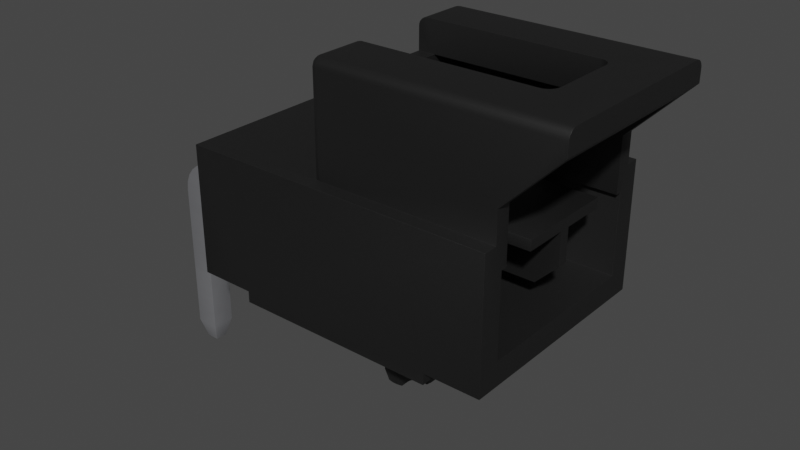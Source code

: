 # Source: Conn_Molex_NanoFit_1053131202.blend  (saved by Blender 3.2.14; exported with 4.5.12 LTS)
import bpy
from mathutils import Matrix  # noqa: F401  (used for matrix-valued properties, if any)

bpy.ops.wm.read_factory_settings(use_empty=True)
scene = bpy.context.scene
scene.name = 'Scene'

# ---- collections
col_collection = bpy.data.collections.new('Collection'); scene.collection.children.link(col_collection)

# ---- materials (node trees are filled in below, after node groups)
mat_plastic_matte_black = bpy.data.materials.new('plastic_matte_black')
mat_plastic_matte_black.use_transparent_shadow = False
mat_plastic_matte_black.preview_render_type = 'CUBE'
mat_metal_pins = bpy.data.materials.new('metal_pins')
mat_metal_pins.use_transparent_shadow = False
mat_metal_pins.preview_render_type = 'CUBE'

# ---- node groups
ng_auto_smooth = bpy.data.node_groups.new('Auto Smooth', 'GeometryNodeTree')
_s = ng_auto_smooth.interface.new_socket(name='Geometry', in_out='OUTPUT', socket_type='NodeSocketGeometry')
_s = ng_auto_smooth.interface.new_socket(name='Geometry', in_out='INPUT', socket_type='NodeSocketGeometry')
_s = ng_auto_smooth.interface.new_socket(name='Angle', in_out='INPUT', socket_type='NodeSocketFloat')
_s.subtype = 'ANGLE'
_s.min_value = 0.0
_s.max_value = 3.142
ng_auto_smooth.is_modifier = True
_N = ng_auto_smooth.nodes; _L = ng_auto_smooth.links
n0 = _N.new('NodeGroupOutput'); n0.name = 'Group Output'; n0.location = (480, -100)
n1 = _N.new('NodeGroupInput'); n1.name = 'Group Input'; n1.location = (-420, -300)
n2 = _N.new('NodeGroupInput'); n2.name = 'Group Input.001'; n2.location = (-60, -100)
n3 = _N.new('GeometryNodeSetShadeSmooth'); n3.name = 'Set Shade Smooth'; n3.location = (120, -100)
n3.domain = 'EDGE'
n4 = _N.new('GeometryNodeSetShadeSmooth'); n4.name = 'Set Shade Smooth.001'; n4.location = (300, -100)
n5 = _N.new('GeometryNodeInputMeshEdgeAngle'); n5.name = 'Edge Angle'; n5.location = (-420, -220)
n6 = _N.new('GeometryNodeInputEdgeSmooth'); n6.name = 'Is Edge Smooth'; n6.location = (-60, -160)
n7 = _N.new('GeometryNodeInputShadeSmooth'); n7.name = 'Is Face Smooth'; n7.location = (-240, -340)
n8 = _N.new('FunctionNodeBooleanMath'); n8.name = 'Boolean Math'; n8.location = (-60, -220)
n9 = _N.new('FunctionNodeCompare'); n9.name = 'Compare'; n9.location = (-240, -180)
n9.operation = 'LESS_EQUAL'
_L.new(n5.outputs[0], n9.inputs[0])
_L.new(n4.outputs[0], n0.inputs[0])
_L.new(n1.outputs[1], n9.inputs[1])
_L.new(n9.outputs[0], n8.inputs[0])
_L.new(n7.outputs[0], n8.inputs[1])
_L.new(n2.outputs[0], n3.inputs[0])
_L.new(n6.outputs[0], n3.inputs[1])
_L.new(n3.outputs[0], n4.inputs[0])
_L.new(n8.outputs[0], n3.inputs[2])
n0.is_active_output = True

# ---- material node trees
mat_plastic_matte_black.use_nodes = True; mat_plastic_matte_black.node_tree.nodes.clear()
_N = mat_plastic_matte_black.node_tree.nodes; _L = mat_plastic_matte_black.node_tree.links
n0 = _N.new('ShaderNodeOutputMaterial'); n0.name = 'Material Output'; n0.location = (463, 300)
n1 = _N.new('ShaderNodeBsdfPrincipled'); n1.name = 'Principled BSDF'; n1.location = (173, 300)
n1.distribution = 'GGX'
n1.subsurface_method = 'BURLEY'
n1.inputs[1].default_value = 0.06818
n1.inputs[2].default_value = 0.5182
n1.inputs[3].default_value = 1.45
n1.inputs[13].default_value = 0.6432
n1.inputs[20].default_value = 0.1027
n1.inputs[27].default_value = (0.0, 0.0, 0.0, 1.0)
n1.inputs[28].default_value = 1.0
n2 = _N.new('ShaderNodeTexCoord'); n2.name = 'Texture Coordinate'; n2.location = (-1001, 105)
n3 = _N.new('ShaderNodeBump'); n3.name = 'Bump'; n3.location = (-135, -86)
n3.inputs[0].default_value = 0.1
n3.inputs[1].default_value = 0.4
n3.inputs[2].default_value = 1.0
n4 = _N.new('ShaderNodeMapping'); n4.name = 'Mapping'; n4.location = (-755, 143)
n4.inputs[3].default_value = (2.0, 2.0, 2.0)
n5 = _N.new('ShaderNodeValToRGB'); n5.name = 'ColorRamp'; n5.location = (-147, 213)
while len(n5.color_ramp.elements) > 1: n5.color_ramp.elements.remove(n5.color_ramp.elements[-1])
n5.color_ramp.elements[0].position = 0.0; n5.color_ramp.elements[0].color = (0.005014, 0.005014, 0.005014, 1.0)
_e = n5.color_ramp.elements.new(0.9955); _e.color = (0.01269, 0.01269, 0.01269, 1.0)
n6 = _N.new('ShaderNodeTexNoise'); n6.name = 'Noise Texture'; n6.location = (-455, 203)
n6.inputs[2].default_value = 200.0
n6.inputs[3].default_value = 5.6
n6.inputs[4].default_value = 0.5208
_L.new(n1.outputs[0], n0.inputs[0])
_L.new(n6.outputs[0], n5.inputs[0])
_L.new(n5.outputs[0], n1.inputs[0])
_L.new(n2.outputs[2], n4.inputs[0])
_L.new(n4.outputs[0], n6.inputs[0])
_L.new(n6.outputs[0], n3.inputs[3])
_L.new(n3.outputs[0], n1.inputs[5])
n0.is_active_output = True
mat_metal_pins.use_nodes = True; mat_metal_pins.node_tree.nodes.clear()
_N = mat_metal_pins.node_tree.nodes; _L = mat_metal_pins.node_tree.links
n0 = _N.new('ShaderNodeMapping'); n0.name = 'Mapping'; n0.location = (-1447, -91)
n0.inputs[3].default_value = (4.8, 1.2, 1.1)
n1 = _N.new('ShaderNodeBsdfPrincipled'); n1.name = 'Principled BSDF'; n1.location = (-560, 254)
n1.distribution = 'GGX'
n1.subsurface_method = 'BURLEY'
n1.inputs[1].default_value = 0.7818
n1.inputs[2].default_value = 0.2886
n1.inputs[3].default_value = 1.45
n1.inputs[13].default_value = 0.0
n1.inputs[27].default_value = (0.0, 0.0, 0.0, 1.0)
n1.inputs[28].default_value = 1.0
n2 = _N.new('ShaderNodeOutputMaterial'); n2.name = 'Material Output.002'; n2.location = (-205, 253)
n2.width = 213
n3 = _N.new('ShaderNodeTexNoise'); n3.name = 'Noise Texture.002'; n3.location = (-1228, -73)
n3.inputs[2].default_value = 0.1
n3.inputs[3].default_value = 7.0
n3.inputs[4].default_value = 0.6
n3.inputs[8].default_value = 0.4
n4 = _N.new('ShaderNodeTexCoord'); n4.name = 'Texture Coordinate'; n4.location = (-1636, -116)
n5 = _N.new('ShaderNodeMix'); n5.name = 'Mix.001'; n5.location = (-921, 45)
n5.data_type = 'RGBA'
n5.inputs[6].default_value = (0.9398, 0.9547, 1.0, 1.0)
n5.inputs[7].default_value = (0.13, 0.1259, 0.1359, 1.0)
n6 = _N.new('ShaderNodeBump'); n6.name = 'Bump.001'; n6.location = (-1001, -227)
n6.inputs[0].default_value = 0.05
n6.inputs[1].default_value = 0.01
n6.inputs[2].default_value = 1.0
_L.new(n1.outputs[0], n2.inputs[0])
_L.new(n3.outputs[0], n6.inputs[3])
_L.new(n0.outputs[0], n3.inputs[0])
_L.new(n3.outputs[0], n5.inputs[0])
_L.new(n4.outputs[3], n0.inputs[0])
_L.new(n5.outputs[2], n1.inputs[0])
_L.new(n6.outputs[0], n1.inputs[5])
n2.is_active_output = True

# ---- world
world_world = bpy.data.worlds.new('World'); scene.world = world_world
world_world.use_nodes = True; world_world.node_tree.nodes.clear()
_N = world_world.node_tree.nodes; _L = world_world.node_tree.links
n0 = _N.new('ShaderNodeOutputWorld'); n0.name = 'World Output'; n0.location = (300, 300)
n1 = _N.new('ShaderNodeBackground'); n1.name = 'Background'; n1.location = (10, 300)
n1.inputs[0].default_value = (0.05088, 0.05088, 0.05088, 1.0)
_L.new(n1.outputs[0], n0.inputs[0])
n0.is_active_output = True
world_world.color = (0.05088, 0.05088, 0.05088)
world_world.use_sun_shadow = False
world_world.sun_shadow_jitter_overblur = 0.0

# ---- meshes
me_shape_9_indexedfaceset = bpy.data.meshes.new('SHAPE_9_IndexedFaceSet')
me_shape_9_indexedfaceset.from_pydata([(0.4409, 0.02362, 1.346), (0.6772, 0.1417, 1.346), (-1.425, 0.1417, 3.496), (-1.661, 0.1417, 3.496), (-1.661, 0.1417, 4.087), (0.6772, 0.1417, 4.087), (0.4409, 0.1417, 1.346), (-1.063, 0.1417, 2.984), (-1.142, 0.1417, 2.906), (-1.121, 0.1417, 2.908), (-1.102, 0.1417, 2.916), (-1.086, 0.1417, 2.929), (-1.074, 0.1417, 2.945), (-1.289, 0.1417, 2.906), (-1.298, 0.1417, 2.853), (-1.063, 0.1417, 2.669), (-1.074, 0.1417, 2.709), (-1.063, 0.1417, 2.522), (-1.011, 0.1417, 2.513), (-0.9578, 0.1417, 2.513), (-0.9055, 0.1417, 2.522), (-0.8268, 0.1417, 2.748), (-0.8661, 0.1417, 2.737), (-0.6704, 0.1417, 2.8), (-0.8268, 0.1417, 2.906), (-0.9055, 0.1417, 2.984), (-0.9028, 0.1417, 2.964), (-0.8661, 0.1417, 2.916), (-0.8472, 0.1417, 2.908), (-0.9055, 0.1417, 3.132), (-0.07874, 0.1417, 2.984), (-0.1575, 0.1417, 2.906), (-0.1371, 0.1417, 2.908), (-0.08142, 0.1417, 2.964), (-0.3138, 0.1417, 2.8), (-0.07874, 0.1417, 2.669), (-0.08929, 0.1417, 2.709), (-0.1181, 0.1417, 2.737), (-0.0265, 0.1417, 2.513), (0.0265, 0.1417, 2.513), (0.07874, 0.1417, 2.522), (0.1575, 0.1417, 2.748), (0.1371, 0.1417, 2.745), (0.08929, 0.1417, 2.709), (0.3138, 0.1417, 2.8), (0.1181, 0.1417, 2.916), (-1.661, 1.512, 0.7559), (-1.661, 0.1417, 0.7559), (-1.661, 0.1417, 1.346), (-1.661, 0.02362, 3.496), (-1.425, 0.1417, 1.346), (-1.661, 0.02362, 1.346), (0.6772, 0.02362, 3.496), (0.6772, 0.02362, 1.346), (-1.425, 0.02362, 1.346), (-1.425, 0.02362, 3.496), (0.6772, 0.1417, 3.496), (0.4409, 0.1417, 3.496), (0.4409, 0.02362, 3.496), (0.5315, 1.512, 4.087), (0.5315, 1.835, 4.087), (0.374, 1.258, 4.087), (-1.421, 0.3957, 4.087), (-1.421, 1.258, 4.087), (-1.016, 1.258, 4.087), (-0.437, 0.9114, 4.087), (-1.016, 1.366, 4.087), (-1.358, 1.835, 4.087), (-1.358, 2.303, 4.555), (0.374, 1.835, 4.087), (-1.516, 2.539, 2.217), (-1.516, 1.835, 4.087), (-1.516, 1.512, 4.087), (-1.512, 2.539, 2.191), (-1.443, 2.539, 2.121), (-0.03937, 2.303, 2.118), (-0.03937, 2.539, 2.118), (-0.03937, 2.589, 2.131), (-0.03937, 2.609, 2.147), (-0.03937, 2.303, 2.299), (-1.417, 2.539, 2.118), (-1.417, 2.634, 2.191), (-1.417, 2.609, 2.147), (-1.417, 2.589, 2.131), (-0.9449, 2.638, 2.217), (-0.9449, 2.565, 2.121), (-0.9449, 2.609, 2.147), (-0.03937, 2.638, 2.217), (0.4331, 2.565, 2.121), (0.4331, 2.589, 2.131), (0.4331, 2.609, 2.147), (0.4331, 2.625, 2.167), (-0.03937, 2.565, 2.121), (-0.03937, 2.625, 2.167), (-0.03937, 2.634, 2.191), (-0.9449, 2.539, 2.118), (-0.9449, 2.303, 2.118), (-0.9449, 2.589, 2.131), (-0.9449, 2.625, 2.167), (-0.9449, 2.634, 2.191), (-0.9449, 2.303, 4.031), (-1.358, 2.303, 2.299), (0.374, 2.303, 2.299), (-0.03937, 2.303, 4.031), (-0.1575, 2.303, 4.15), (-0.09843, 2.303, 4.134), (-0.07396, 2.303, 4.115), (-0.05519, 2.303, 4.091), (-0.04339, 2.303, 4.062), (-0.9409, 2.303, 4.062), (-0.8858, 2.303, 4.134), (-0.9449, 2.303, 2.299), (-1.358, 1.258, 2.299), (-1.016, 1.366, 2.299), (0.374, 1.258, 2.299), (0.374, 2.303, 4.555), (0.437, 1.258, 4.087), (-0.437, 1.258, 4.087), (0.437, 0.3957, 4.087), (0.437, 1.258, 1.724), (-0.5472, 0.3957, 2.394), (-0.437, 0.3957, 2.394), (0.437, 0.3957, 1.724), (-1.421, 0.3957, 1.724), (-0.5472, 1.258, 4.087), (-0.5472, 1.258, 1.724), (-1.421, 1.258, 1.724), (-1.358, 1.258, 4.087), (-1.016, 1.258, 2.299), (0.0315, 1.366, 2.299), (0.0315, 1.366, 4.087), (0.0315, 1.258, 4.087), (0.0315, 1.258, 2.299), (-0.5472, 0.6752, 3.85), (-0.437, 0.6752, 2.394), (-0.437, 0.3957, 1.724), (-0.437, 0.6752, 3.85), (-0.5472, 0.6752, 2.394), (-0.5472, 0.9114, 4.087), (-0.437, 1.258, 1.724), (-0.125, 0.7018, 3.307), (-0.125, 0.7018, 1.724), (-0.125, 0.9518, 1.724), (-0.125, -1.02, 0.125), (-0.125, 0.9025, 0.05906), (-0.125, 0.7018, 0.7559), (-0.125, 0.7018, 0.2431), (-0.125, 0.6859, 0.1841), (-0.125, 0.6672, 0.1596), (-0.125, 0.6427, 0.1408), (-0.125, 0.5837, 0.125), (-0.06595, 0.7608, 3.524), (0.125, 0.9518, 3.307), (-0.125, 0.9518, 3.307), (-0.06595, 0.8927, 3.524), (-0.125, 0.9518, 0.2431), (-0.125, 0.9518, 0.7559), (0.6772, 0.1417, 0.7559), (0.125, 0.9518, 0.7559), (-0.8593, 0.7018, 0.7559), (0.4823, 1.512, 2.131), (0.5027, 1.512, 2.147), (0.6772, 1.512, 4.087), (0.6772, 1.512, 0.7559), (-1.661, 1.512, 4.087), (-1.516, 1.512, 2.217), (-1.512, 1.512, 2.191), (-1.503, 1.512, 2.167), (-1.487, 1.512, 2.147), (-1.467, 1.512, 2.131), (-1.443, 1.512, 2.121), (-1.417, 1.512, 2.118), (0.5315, 2.409, 4.661), (0.5315, 1.512, 2.217), (0.5315, 2.539, 4.661), (0.5281, 2.565, 2.217), (0.5183, 2.589, 2.217), (0.5027, 2.609, 2.217), (0.4331, 2.638, 4.661), (0.5183, 2.589, 4.661), (0.5027, 2.609, 4.661), (0.4823, 2.625, 4.661), (-1.417, 2.638, 4.661), (-1.503, 2.589, 4.661), (-1.516, 2.539, 4.661), (-1.516, 2.409, 4.661), (0.5281, 2.565, 4.661), (0.4585, 2.634, 4.661), (-1.417, 2.638, 2.217), (-1.503, 2.589, 2.217), (-1.487, 2.609, 2.217), (-1.467, 2.625, 2.217), (-1.443, 2.634, 2.217), (-1.443, 2.634, 4.661), (-1.467, 2.625, 4.661), (-1.487, 2.609, 4.661), (-1.512, 2.565, 4.661), (-1.503, 2.539, 2.167), (-1.487, 2.539, 2.147), (-1.467, 2.539, 2.131), (-1.512, 2.565, 2.217), (-1.417, 2.625, 2.167), (-1.417, 2.565, 2.121), (-1.431, 2.569, 2.124), (-1.457, 2.563, 2.13), (-1.447, 2.594, 2.14), (-1.433, 2.618, 2.16), (-1.474, 2.584, 2.15), (-1.461, 2.612, 2.166), (-1.496, 2.569, 2.165), (-1.444, 2.63, 2.189), (-1.486, 2.599, 2.179), (-1.504, 2.581, 2.196), (0.4331, 2.638, 2.217), (-0.03937, 2.638, 4.031), (-0.1575, 2.638, 4.15), (-0.09843, 2.638, 4.134), (-0.07396, 2.638, 4.115), (-0.9449, 2.638, 4.031), (-0.9409, 2.638, 4.062), (-0.9291, 2.638, 4.091), (-0.9103, 2.638, 4.115), (-0.8858, 2.638, 4.134), (-0.8573, 2.638, 4.146), (-0.9291, 2.303, 4.091), (-0.9103, 2.303, 4.115), (-0.8573, 2.303, 4.146), (-0.8268, 2.303, 4.15), (-0.8268, 2.638, 4.15), (-0.1269, 2.638, 4.146), (-0.05519, 2.638, 4.091), (-0.04339, 2.638, 4.062), (-0.1269, 2.303, 4.146), (0.4823, 2.625, 2.217), (0.4585, 2.634, 2.217), (0.5027, 2.539, 2.147), (0.4331, 2.539, 2.118), (0.4331, 2.634, 2.191), (0.4468, 2.632, 2.187), (0.4729, 2.626, 2.193), (0.4631, 2.616, 2.162), (0.4483, 2.596, 2.138), (0.4902, 2.606, 2.172), (0.4772, 2.59, 2.144), (0.5117, 2.591, 2.187), (0.4602, 2.567, 2.126), (0.5018, 2.577, 2.157), (0.5197, 2.56, 2.174), (0.4331, 1.512, 2.118), (0.4585, 1.512, 2.121), (0.5183, 1.512, 2.167), (0.5281, 1.512, 2.191), (0.5315, 2.539, 2.217), (0.5281, 2.539, 2.191), (0.5183, 2.539, 2.167), (0.4823, 2.539, 2.131), (0.4585, 2.539, 2.121), (0.125, 0.9518, 1.724), (0.125, 0.5837, -0.125), (0.125, 0.7677, -0.07568), (0.125, 0.844, -0.01718), (0.125, 0.6859, 0.1841), (0.125, 0.6672, 0.1596), (0.125, 0.6142, 0.129), (0.125, 0.5837, 0.125), (0.06594, 0.7608, 3.524), (0.06594, 0.8927, 3.524), (0.125, 0.7018, 0.7559), (0.125, 0.7018, 1.724), (0.125, 0.7018, 3.307), (-0.125, 0.6977, 0.2125), (-0.125, 0.6142, 0.129), (0.125, 0.7018, 0.2431), (0.125, 0.6977, 0.2125), (0.125, 0.6427, 0.1408), (-0.06595, -1.236, 0.06594), (0.06594, -1.236, 0.06594), (0.125, -1.02, 0.125), (0.06594, -1.236, -0.06594), (0.125, -1.02, -0.125), (-0.125, -1.02, -0.125), (-0.06595, -1.236, -0.06594), (0.125, 0.9518, 0.2431), (0.125, 0.6789, -0.1125), (0.125, 0.9025, 0.05906), (0.125, 0.9392, 0.1478), (-0.125, 0.5837, -0.125), (-0.125, 0.6789, -0.1125), (-0.125, 0.7677, -0.07568), (-0.125, 0.844, -0.01718), (-0.125, 0.9392, 0.1478), (-1.109, -1.02, -0.125), (-1.109, -1.02, 0.125), (-1.109, 0.6789, -0.1125), (-1.109, 0.7677, -0.07568), (-1.109, 0.9025, 0.05906), (-1.109, 0.9518, 0.2431), (-1.109, 0.9518, 0.7559), (-1.109, 0.7018, 0.7559), (-1.109, 0.6977, 0.2125), (-1.109, 0.6859, 0.1841), (-1.109, 0.6672, 0.1596), (-1.109, 0.6427, 0.1408), (-1.109, 0.6142, 0.129), (-1.109, 0.7018, 3.307), (-1.109, 0.7018, 1.724), (-1.05, -1.236, -0.06594), (-1.05, -1.236, 0.06594), (-0.8593, 0.5837, 0.125), (-1.109, 0.5837, 0.125), (-1.109, 0.7018, 0.2431), (-0.8593, 0.6859, 0.1841), (-0.8593, 0.7018, 3.307), (-0.8593, 0.5837, -0.125), (-0.8593, 0.6789, -0.1125), (-0.8593, 0.7677, -0.07568), (-0.8593, 0.844, -0.01718), (-0.8593, 0.9025, 0.05906), (-0.8593, 0.9392, 0.1478), (-0.8593, 0.7018, 0.2431), (-0.8593, 0.6977, 0.2125), (-0.8593, 0.6672, 0.1596), (-0.8593, 0.6427, 0.1408), (-0.8593, 0.6142, 0.129), (-0.8593, 0.9518, 1.724), (-0.8593, 0.9518, 3.307), (-0.9183, -1.236, -0.06594), (-0.8593, -1.02, 0.125), (-0.9183, -1.236, 0.06594), (-1.109, 0.5837, -0.125), (-0.8593, -1.02, -0.125), (-1.109, 0.844, -0.01718), (-1.109, 0.9392, 0.1478), (-0.8593, 0.9518, 0.2431), (-0.8593, 0.9518, 0.7559), (-1.109, 0.9518, 3.307), (-1.05, 0.7608, 3.524), (-1.05, 0.8927, 3.524), (-0.9183, 0.8927, 3.524), (-0.9183, 0.7608, 3.524), (-0.5472, 0.3957, 1.724), (-1.109, 0.9518, 1.724), (-0.8593, 0.7018, 1.724), (-1.063, -0.3307, 3.132), (-0.9055, -0.4882, 3.07), (-1.011, -0.3307, 3.141), (0.08929, -0.4882, 2.709), (0.1181, -0.4882, 2.737), (0.1371, -0.4882, 2.745), (0.1575, -0.4882, 2.748), (0.2435, -0.4882, 2.748), (0.2545, -0.4882, 2.8), (0.1371, -0.4882, 2.908), (0.1181, -0.4882, 2.916), (0.1018, -0.4882, 2.929), (0.08929, -0.4882, 2.945), (0.08142, -0.4882, 2.964), (-0.07874, -0.4882, 2.984), (-0.1018, -0.4882, 2.929), (-0.1181, -0.4882, 2.916), (-0.2435, -0.4882, 2.748), (-0.08142, -0.4882, 2.69), (-0.02663, -0.4882, 2.572), (0.02663, -0.4882, 2.572), (-0.7408, -0.4882, 2.906), (-0.8472, -0.4882, 2.908), (-0.895, -0.4882, 2.945), (-0.9028, -0.4882, 2.964), (-0.9576, -0.4882, 3.081), (-1.011, -0.4882, 3.081), (-1.063, -0.4882, 3.07), (-1.074, -0.4882, 2.945), (-1.121, -0.4882, 2.908), (-1.239, -0.4882, 2.8), (-1.142, -0.4882, 2.748), (-1.102, -0.4882, 2.737), (-1.086, -0.4882, 2.725), (-1.074, -0.4882, 2.709), (-1.066, -0.4882, 2.69), (-1.063, -0.4882, 2.583), (-1.011, -0.4882, 2.572), (-0.9576, -0.4882, 2.572), (-0.9028, -0.4882, 2.69), (-0.8661, -0.4882, 2.737), (0.07874, -0.4882, 2.583), (-0.07874, -0.3307, 2.522), (0.07874, -0.3307, 2.522), (-0.0265, -0.3307, 2.513), (0.07874, 0.1417, 2.669), (0.07874, -0.4882, 2.669), (0.1181, 0.1417, 2.737), (0.1018, 0.1417, 2.725), (0.08142, 0.1417, 2.69), (0.08142, -0.4882, 2.69), (0.1018, -0.4882, 2.725), (0.305, 0.1417, 2.748), (0.305, -0.3307, 2.748), (0.2545, -0.4882, 2.853), (0.2435, -0.4882, 2.906), (0.305, -0.3307, 2.906), (0.3138, -0.3307, 2.853), (0.3138, -0.3307, 2.8), (0.305, 0.1417, 2.906), (0.1575, -0.4882, 2.906), (0.07874, 0.1417, 2.984), (0.08142, 0.1417, 2.964), (0.08929, 0.1417, 2.945), (0.1018, 0.1417, 2.929), (0.1371, 0.1417, 2.908), (0.1575, 0.1417, 2.906), (0.07874, -0.4882, 2.984), (0.07874, 0.1417, 3.132), (0.07874, -0.4882, 3.07), (0.02663, -0.4882, 3.081), (-0.02663, -0.4882, 3.081), (-0.07874, -0.4882, 3.07), (0.07874, -0.3307, 3.132), (-0.0265, -0.3307, 3.141), (-0.07874, 0.1417, 3.132), (-0.07874, -0.3307, 3.132), (-0.1181, 0.1417, 2.916), (-0.1018, 0.1417, 2.929), (-0.08929, 0.1417, 2.945), (-0.08142, -0.4882, 2.964), (-0.08929, -0.4882, 2.945), (-0.1371, -0.4882, 2.908), (-0.1575, -0.4882, 2.906), (-0.305, 0.1417, 2.906), (-0.2435, -0.4882, 2.906), (-0.2545, -0.4882, 2.853), (-0.2545, -0.4882, 2.8), (-0.305, -0.3307, 2.906), (-0.3138, -0.3307, 2.8), (-0.305, 0.1417, 2.748), (-0.1575, 0.1417, 2.748), (-0.1575, -0.4882, 2.748), (-0.08142, 0.1417, 2.69), (-0.1018, 0.1417, 2.725), (-0.1371, 0.1417, 2.745), (-0.1371, -0.4882, 2.745), (-0.1181, -0.4882, 2.737), (-0.1018, -0.4882, 2.725), (-0.08929, -0.4882, 2.709), (-0.07874, -0.4882, 2.669), (-0.07874, -0.4882, 2.583), (-0.07874, 0.1417, 2.522), (0.0265, -0.3307, 2.513), (-0.305, -0.3307, 2.748), (-0.3138, -0.3307, 2.853), (-0.3138, 0.1417, 2.853), (0.0265, -0.3307, 3.141), (0.0265, 0.1417, 3.141), (-0.0265, 0.1417, 3.141), (0.3138, 0.1417, 2.853), (-0.9055, -0.3307, 3.132), (-0.9578, -0.3307, 3.141), (-0.9578, 0.1417, 3.141), (-1.011, 0.1417, 3.141), (-1.063, 0.1417, 3.132), (-0.895, 0.1417, 2.945), (-0.8824, 0.1417, 2.929), (-0.8268, -0.4882, 2.906), (-0.8661, -0.4882, 2.916), (-0.8824, -0.4882, 2.929), (-0.9055, -0.4882, 2.984), (-0.7297, -0.4882, 2.8), (-0.7297, -0.4882, 2.853), (-0.6793, -0.3307, 2.906), (-0.6704, -0.3307, 2.853), (-0.6704, -0.3307, 2.8), (-0.6793, -0.3307, 2.748), (-0.6704, 0.1417, 2.853), (-0.6793, 0.1417, 2.906), (-0.8268, -0.4882, 2.748), (-0.7408, -0.4882, 2.748), (-0.6793, 0.1417, 2.748), (-0.8472, 0.1417, 2.745), (-0.8824, 0.1417, 2.725), (-0.895, 0.1417, 2.709), (-0.9028, 0.1417, 2.69), (-0.9055, 0.1417, 2.669), (-0.895, -0.4882, 2.709), (-0.8824, -0.4882, 2.725), (-0.8472, -0.4882, 2.745), (-0.9055, -0.4882, 2.669), (-0.9055, -0.4882, 2.583), (-0.9055, -0.3307, 2.522), (-0.9578, -0.3307, 2.513), (-1.011, -0.3307, 2.513), (-1.063, -0.3307, 2.522), (-1.066, 0.1417, 2.69), (-1.086, 0.1417, 2.725), (-1.102, 0.1417, 2.737), (-1.121, 0.1417, 2.745), (-1.142, 0.1417, 2.748), (-1.121, -0.4882, 2.745), (-1.063, -0.4882, 2.669), (-1.289, -0.3307, 2.748), (-1.228, -0.4882, 2.748), (-1.228, -0.4882, 2.906), (-1.239, -0.4882, 2.853), (-1.298, -0.3307, 2.8), (-1.298, -0.3307, 2.853), (-1.289, -0.3307, 2.906), (-1.298, 0.1417, 2.8), (-1.289, 0.1417, 2.748), (-1.066, 0.1417, 2.964), (-1.063, -0.4882, 2.984), (-1.066, -0.4882, 2.964), (-1.086, -0.4882, 2.929), (-1.102, -0.4882, 2.916), (-1.142, -0.4882, 2.906)], [], [(53, 6, 0), (53, 1, 6), (2, 3, 4), (13, 2, 458), (457, 458, 2), (456, 457, 2), (8, 13, 458), (7, 8, 458), (29, 2, 4), (29, 456, 2), (12, 7, 506), (10, 9, 8), (11, 8, 7), (11, 10, 8), (11, 7, 12), (492, 494, 493), (459, 26, 25), (460, 459, 25), (16, 492, 491), (16, 494, 492), (28, 27, 460), (28, 460, 25), (24, 28, 25), (15, 505, 494), (15, 16, 490), (15, 494, 16), (22, 478, 477), (17, 505, 15), (472, 25, 29), (472, 24, 25), (480, 479, 478), (21, 22, 476), (21, 478, 22), (21, 480, 478), (20, 21, 475), (20, 480, 21), (5, 29, 4), (427, 472, 29), (418, 29, 5), (418, 427, 29), (449, 23, 471), (449, 471, 472), (449, 472, 427), (34, 23, 449), (31, 427, 418), (31, 418, 30), (57, 418, 5), (57, 451, 452), (57, 452, 418), (433, 23, 34), (433, 475, 23), (433, 20, 475), (411, 451, 57), (420, 32, 31), (421, 420, 31), (421, 31, 30), (421, 33, 422), (421, 30, 33), (406, 405, 404), (437, 438, 37), (437, 434, 438), (56, 57, 5), (36, 434, 437), (45, 406, 404), (45, 407, 406), (50, 17, 18), (50, 18, 19), (50, 19, 20), (436, 434, 36), (408, 45, 404), (35, 434, 436), (35, 433, 434), (409, 408, 404), (42, 391, 390), (42, 43, 391), (392, 43, 42), (402, 411, 57), (402, 409, 404), (402, 404, 411), (445, 20, 433), (445, 433, 35), (388, 392, 42), (41, 388, 42), (395, 388, 41), (40, 388, 395), (47, 48, 50), (6, 20, 445), (6, 50, 20), (6, 445, 38), (6, 38, 39), (6, 39, 40), (157, 6, 1), (157, 50, 6), (157, 47, 50), (50, 2, 14), (14, 2, 13), (50, 14, 504), (50, 504, 505), (50, 505, 17), (57, 6, 44), (44, 6, 395), (395, 6, 40), (57, 44, 453), (57, 453, 402), (46, 48, 47), (3, 51, 48), (3, 49, 51), (164, 4, 3), (164, 48, 46), (164, 3, 48), (49, 3, 2), (49, 2, 55), (55, 2, 50), (55, 50, 54), (54, 50, 48), (54, 48, 51), (0, 58, 52), (0, 52, 53), (51, 55, 54), (51, 49, 55), (162, 56, 5), (1, 52, 56), (1, 53, 52), (163, 157, 1), (163, 56, 162), (163, 1, 56), (0, 6, 57), (0, 57, 58), (58, 57, 56), (58, 56, 52), (164, 63, 62), (164, 62, 4), (72, 127, 63), (72, 63, 164), (67, 72, 71), (67, 127, 72), (118, 5, 4), (118, 4, 62), (59, 116, 61), (162, 118, 116), (162, 5, 118), (162, 116, 59), (69, 59, 61), (60, 59, 69), (124, 64, 66), (117, 138, 124), (117, 65, 138), (130, 131, 117), (130, 124, 66), (130, 117, 124), (67, 68, 101), (67, 101, 112), (127, 67, 112), (71, 185, 68), (67, 71, 68), (172, 115, 68), (172, 68, 185), (60, 69, 115), (60, 115, 172), (184, 185, 71), (165, 71, 72), (70, 71, 165), (70, 184, 71), (166, 70, 165), (166, 73, 70), (167, 197, 73), (167, 73, 166), (168, 198, 197), (168, 199, 198), (168, 197, 167), (169, 199, 168), (170, 74, 199), (170, 80, 74), (170, 199, 169), (171, 80, 170), (96, 80, 171), (95, 80, 96), (75, 171, 248), (75, 96, 171), (236, 76, 75), (236, 75, 248), (111, 75, 79), (111, 96, 75), (79, 214, 103), (76, 79, 75), (87, 214, 79), (87, 79, 76), (77, 76, 92), (93, 94, 87), (93, 87, 76), (78, 76, 77), (78, 93, 76), (95, 202, 80), (85, 83, 202), (85, 202, 95), (97, 82, 83), (97, 83, 85), (86, 201, 82), (86, 82, 97), (98, 81, 201), (98, 201, 86), (99, 81, 98), (84, 188, 81), (84, 81, 99), (88, 76, 236), (88, 92, 76), (88, 77, 92), (89, 78, 77), (89, 77, 88), (90, 93, 78), (90, 78, 89), (91, 94, 93), (91, 93, 90), (237, 87, 94), (237, 94, 91), (213, 87, 237), (95, 96, 111), (86, 97, 85), (84, 85, 95), (84, 98, 86), (84, 99, 98), (84, 95, 111), (84, 86, 85), (218, 111, 100), (218, 84, 111), (103, 102, 79), (115, 108, 107), (115, 103, 108), (115, 102, 103), (106, 115, 107), (105, 115, 106), (232, 115, 105), (104, 115, 232), (100, 111, 101), (68, 104, 227), (68, 109, 100), (68, 224, 109), (68, 225, 224), (68, 110, 225), (68, 226, 110), (68, 227, 226), (68, 100, 101), (68, 115, 104), (113, 128, 112), (101, 113, 112), (111, 113, 101), (114, 132, 129), (79, 129, 113), (79, 113, 111), (102, 129, 79), (102, 114, 129), (69, 61, 114), (69, 114, 102), (115, 69, 102), (132, 119, 139), (132, 114, 119), (61, 116, 114), (117, 131, 132), (117, 132, 139), (116, 119, 114), (116, 118, 122), (116, 122, 119), (120, 123, 340), (122, 121, 135), (62, 123, 120), (118, 120, 121), (118, 62, 120), (118, 121, 122), (62, 63, 126), (62, 126, 123), (128, 125, 126), (112, 128, 126), (124, 125, 128), (64, 124, 128), (63, 127, 112), (126, 63, 112), (66, 64, 128), (66, 128, 113), (130, 66, 113), (130, 113, 129), (131, 130, 129), (131, 129, 132), (137, 120, 340), (137, 340, 125), (124, 138, 133), (124, 133, 137), (124, 137, 125), (134, 121, 120), (134, 120, 137), (134, 139, 135), (121, 134, 135), (117, 139, 134), (136, 65, 117), (136, 117, 134), (136, 134, 137), (136, 137, 133), (65, 136, 133), (65, 133, 138), (142, 135, 139), (142, 141, 135), (122, 141, 268), (122, 135, 141), (257, 122, 268), (257, 142, 139), (119, 257, 139), (119, 122, 257), (141, 153, 140), (142, 153, 141), (155, 156, 145), (155, 145, 146), (286, 143, 280), (286, 150, 143), (290, 146, 270), (290, 270, 147), (290, 155, 146), (287, 271, 150), (287, 150, 286), (144, 290, 147), (288, 149, 271), (288, 271, 287), (289, 147, 148), (289, 148, 149), (289, 149, 288), (289, 144, 147), (154, 140, 153), (154, 151, 140), (265, 151, 154), (265, 154, 266), (153, 152, 266), (153, 266, 154), (158, 155, 282), (158, 156, 155), (152, 142, 257), (152, 153, 142), (145, 157, 267), (158, 267, 157), (163, 158, 157), (156, 158, 163), (47, 145, 159), (47, 157, 145), (298, 47, 159), (334, 145, 156), (334, 159, 145), (297, 47, 298), (46, 297, 334), (46, 156, 163), (46, 334, 156), (46, 47, 297), (165, 72, 164), (46, 166, 165), (46, 167, 166), (46, 168, 167), (46, 169, 168), (46, 170, 169), (46, 171, 170), (173, 162, 59), (163, 249, 248), (163, 160, 249), (163, 161, 160), (163, 250, 161), (163, 251, 250), (163, 173, 251), (163, 248, 171), (163, 171, 46), (162, 173, 163), (46, 165, 164), (174, 60, 172), (173, 59, 60), (252, 173, 60), (252, 60, 174), (186, 252, 174), (186, 175, 252), (186, 176, 175), (179, 176, 186), (180, 177, 176), (180, 176, 179), (181, 233, 177), (181, 177, 180), (187, 234, 233), (187, 213, 234), (187, 233, 181), (178, 213, 187), (184, 193, 182), (184, 194, 193), (184, 195, 194), (184, 183, 195), (184, 196, 183), (185, 184, 182), (181, 178, 187), (180, 178, 181), (186, 180, 179), (186, 178, 180), (174, 178, 186), (172, 182, 178), (172, 185, 182), (172, 178, 174), (200, 184, 70), (200, 196, 184), (189, 195, 183), (189, 183, 196), (189, 196, 200), (190, 195, 189), (191, 194, 195), (191, 195, 190), (192, 182, 193), (192, 193, 194), (192, 194, 191), (188, 182, 192), (74, 80, 202), (192, 81, 188), (70, 73, 200), (203, 202, 83), (203, 74, 202), (204, 198, 199), (204, 199, 74), (204, 74, 203), (205, 83, 82), (205, 203, 83), (205, 204, 203), (206, 82, 201), (206, 205, 82), (207, 204, 205), (207, 198, 204), (208, 191, 190), (208, 205, 206), (208, 207, 205), (209, 73, 197), (209, 197, 198), (209, 198, 207), (210, 192, 191), (210, 201, 81), (210, 208, 206), (210, 81, 192), (210, 191, 208), (210, 206, 201), (211, 190, 189), (211, 209, 207), (211, 207, 208), (211, 208, 190), (212, 189, 200), (212, 211, 189), (212, 73, 209), (212, 200, 73), (212, 209, 211), (218, 188, 84), (182, 218, 219), (182, 219, 220), (182, 220, 221), (182, 188, 218), (222, 182, 221), (223, 182, 222), (228, 182, 223), (214, 87, 213), (178, 215, 229), (178, 229, 216), (178, 216, 217), (178, 217, 230), (178, 230, 231), (178, 231, 214), (178, 228, 215), (178, 182, 228), (178, 214, 213), (219, 218, 100), (219, 100, 109), (220, 109, 224), (220, 219, 109), (221, 224, 225), (221, 220, 224), (222, 225, 110), (222, 221, 225), (223, 110, 226), (223, 222, 110), (228, 226, 227), (228, 223, 226), (215, 228, 227), (215, 227, 104), (229, 215, 104), (229, 104, 232), (216, 232, 105), (216, 229, 232), (217, 105, 106), (217, 216, 105), (230, 106, 107), (230, 217, 106), (231, 107, 108), (231, 230, 107), (214, 108, 103), (214, 231, 108), (234, 213, 237), (256, 88, 236), (252, 175, 253), (238, 237, 91), (238, 234, 237), (239, 177, 233), (239, 233, 234), (239, 234, 238), (240, 91, 90), (240, 238, 91), (240, 239, 238), (241, 90, 89), (241, 240, 90), (242, 239, 240), (242, 177, 239), (243, 255, 235), (243, 240, 241), (243, 242, 240), (244, 175, 176), (244, 176, 177), (244, 177, 242), (245, 256, 255), (245, 89, 88), (245, 243, 241), (245, 88, 256), (245, 255, 243), (245, 241, 89), (246, 235, 254), (246, 244, 242), (246, 242, 243), (246, 243, 235), (247, 254, 253), (247, 246, 254), (247, 175, 244), (247, 253, 175), (247, 244, 246), (253, 251, 173), (253, 173, 252), (254, 250, 251), (254, 251, 253), (235, 160, 161), (235, 161, 250), (235, 250, 254), (255, 160, 235), (256, 249, 160), (256, 160, 255), (236, 248, 249), (236, 249, 256), (257, 268, 269), (257, 269, 152), (282, 267, 158), (282, 272, 267), (258, 277, 264), (258, 279, 277), (285, 273, 272), (285, 261, 273), (285, 272, 282), (283, 264, 263), (283, 258, 264), (284, 261, 285), (259, 274, 262), (259, 263, 274), (259, 283, 263), (260, 262, 261), (260, 261, 284), (260, 259, 262), (265, 152, 269), (265, 266, 152), (151, 265, 269), (151, 269, 140), (272, 146, 145), (272, 145, 267), (268, 141, 140), (268, 140, 269), (263, 150, 271), (263, 264, 150), (274, 271, 149), (274, 263, 271), (262, 149, 148), (262, 274, 149), (261, 148, 147), (261, 262, 148), (273, 147, 270), (273, 261, 147), (272, 270, 146), (272, 273, 270), (277, 150, 264), (277, 143, 150), (143, 276, 275), (143, 277, 276), (278, 277, 279), (278, 276, 277), (281, 279, 280), (281, 278, 279), (275, 280, 143), (275, 281, 280), (278, 275, 276), (278, 281, 275), (258, 286, 280), (258, 280, 279), (283, 286, 258), (283, 287, 286), (259, 288, 287), (259, 287, 283), (260, 289, 288), (260, 288, 259), (284, 144, 289), (284, 289, 260), (285, 290, 144), (285, 144, 284), (282, 155, 290), (282, 290, 285), (296, 297, 298), (296, 298, 310), (329, 292, 291), (329, 309, 292), (332, 310, 299), (332, 299, 300), (332, 296, 310), (293, 303, 309), (293, 309, 329), (295, 332, 300), (294, 302, 303), (294, 303, 293), (331, 300, 301), (331, 301, 302), (331, 302, 294), (331, 295, 300), (305, 335, 304), (341, 335, 305), (307, 291, 292), (307, 306, 291), (292, 328, 307), (292, 327, 328), (327, 309, 308), (327, 292, 309), (323, 309, 303), (323, 308, 309), (322, 303, 302), (322, 323, 303), (321, 302, 301), (321, 322, 302), (311, 301, 300), (311, 321, 301), (320, 300, 299), (320, 311, 300), (319, 299, 310), (319, 320, 299), (319, 310, 298), (319, 298, 159), (342, 305, 304), (342, 304, 312), (333, 159, 334), (333, 319, 159), (313, 327, 308), (313, 330, 327), (318, 320, 319), (318, 311, 320), (318, 319, 333), (314, 308, 323), (314, 313, 308), (317, 311, 318), (315, 322, 321), (315, 323, 322), (315, 314, 323), (316, 321, 311), (316, 311, 317), (316, 315, 321), (324, 342, 312), (324, 312, 325), (326, 327, 330), (326, 328, 327), (306, 330, 291), (306, 326, 330), (326, 307, 328), (326, 306, 307), (313, 329, 291), (313, 291, 330), (314, 329, 313), (314, 293, 329), (315, 294, 293), (315, 293, 314), (316, 331, 294), (316, 294, 315), (317, 295, 331), (317, 331, 316), (318, 332, 295), (318, 295, 317), (333, 296, 332), (333, 332, 318), (334, 296, 333), (334, 297, 296), (325, 341, 324), (325, 335, 341), (335, 338, 337), (335, 325, 338), (337, 304, 335), (337, 336, 304), (336, 312, 304), (336, 339, 312), (339, 336, 337), (339, 337, 338), (339, 325, 312), (339, 338, 325), (341, 123, 126), (341, 305, 123), (340, 305, 342), (340, 123, 305), (125, 324, 341), (125, 342, 324), (125, 341, 126), (125, 340, 342), (343, 7, 458), (507, 343, 370), (507, 7, 343), (343, 369, 370), (345, 369, 343), (455, 368, 369), (455, 369, 345), (454, 344, 368), (454, 368, 455), (443, 362, 444), (435, 360, 430), (429, 435, 430), (389, 443, 361), (389, 363, 362), (389, 384, 363), (389, 362, 443), (426, 429, 428), (426, 435, 429), (425, 439, 435), (425, 435, 426), (393, 389, 361), (346, 442, 441), (346, 361, 442), (346, 393, 361), (359, 440, 439), (359, 439, 425), (394, 346, 441), (358, 441, 440), (358, 440, 359), (354, 441, 358), (354, 394, 441), (355, 354, 358), (355, 358, 424), (353, 347, 394), (353, 394, 354), (352, 348, 347), (352, 349, 348), (352, 347, 353), (356, 355, 424), (356, 424, 423), (414, 357, 415), (351, 350, 349), (410, 356, 423), (410, 423, 357), (403, 351, 349), (403, 349, 352), (413, 410, 357), (413, 357, 414), (397, 351, 403), (398, 397, 403), (412, 410, 413), (374, 498, 373), (496, 380, 379), (500, 374, 373), (511, 500, 499), (511, 374, 500), (484, 381, 380), (484, 485, 381), (484, 380, 496), (382, 496, 378), (382, 484, 496), (372, 495, 374), (372, 374, 511), (510, 375, 495), (510, 495, 372), (481, 378, 377), (481, 382, 378), (509, 376, 375), (509, 375, 510), (482, 377, 376), (482, 481, 377), (463, 376, 509), (463, 482, 376), (366, 509, 371), (366, 463, 509), (462, 383, 482), (462, 483, 383), (462, 482, 463), (367, 366, 371), (367, 371, 508), (365, 473, 483), (365, 483, 462), (369, 507, 370), (465, 474, 473), (464, 508, 507), (464, 367, 508), (461, 473, 365), (461, 465, 473), (368, 464, 507), (368, 507, 369), (466, 465, 461), (344, 464, 368), (364, 466, 461), (386, 363, 384), (446, 363, 386), (387, 362, 363), (387, 363, 446), (385, 444, 362), (385, 362, 387), (386, 388, 40), (389, 386, 384), (389, 388, 386), (348, 41, 42), (348, 42, 390), (348, 349, 41), (347, 348, 390), (394, 390, 391), (394, 391, 43), (394, 347, 390), (346, 394, 43), (393, 43, 392), (393, 346, 43), (389, 392, 388), (389, 393, 392), (396, 395, 41), (349, 396, 41), (350, 396, 349), (399, 397, 398), (400, 397, 399), (401, 351, 397), (401, 397, 400), (396, 350, 351), (396, 351, 401), (399, 409, 402), (403, 399, 398), (403, 409, 399), (356, 404, 405), (356, 405, 406), (356, 410, 404), (355, 356, 406), (354, 406, 407), (354, 355, 406), (353, 407, 45), (353, 354, 407), (352, 45, 408), (352, 353, 45), (403, 408, 409), (403, 352, 408), (416, 411, 404), (410, 416, 404), (412, 416, 410), (419, 414, 415), (417, 414, 419), (450, 413, 414), (450, 414, 417), (416, 412, 413), (416, 413, 450), (419, 30, 418), (357, 419, 415), (357, 30, 419), (425, 31, 32), (425, 426, 31), (359, 32, 420), (359, 425, 32), (358, 420, 421), (358, 359, 420), (424, 421, 422), (424, 358, 421), (423, 422, 33), (423, 424, 422), (357, 33, 30), (357, 423, 33), (431, 427, 31), (426, 431, 31), (428, 431, 426), (447, 430, 360), (432, 430, 447), (448, 429, 430), (448, 430, 432), (431, 428, 429), (431, 429, 448), (447, 434, 433), (435, 447, 360), (435, 434, 447), (361, 35, 436), (361, 443, 35), (442, 436, 36), (442, 361, 436), (441, 36, 437), (441, 442, 36), (440, 437, 37), (440, 441, 437), (439, 37, 438), (439, 440, 37), (435, 438, 434), (435, 439, 438), (385, 445, 35), (443, 385, 35), (444, 385, 443), (385, 38, 445), (387, 39, 38), (387, 38, 385), (446, 40, 39), (446, 39, 387), (386, 40, 446), (431, 449, 427), (448, 34, 449), (448, 449, 431), (432, 433, 34), (432, 34, 448), (447, 433, 432), (416, 451, 411), (450, 452, 451), (450, 451, 416), (417, 418, 452), (417, 452, 450), (419, 418, 417), (396, 44, 395), (401, 453, 44), (401, 44, 396), (400, 402, 453), (400, 453, 401), (399, 402, 400), (454, 29, 25), (464, 454, 25), (344, 454, 464), (454, 456, 29), (455, 457, 456), (455, 456, 454), (345, 458, 457), (345, 457, 455), (343, 458, 345), (367, 25, 26), (367, 464, 25), (366, 26, 459), (366, 367, 26), (463, 459, 460), (463, 460, 27), (463, 366, 459), (462, 27, 28), (462, 463, 27), (365, 28, 24), (365, 462, 28), (461, 365, 24), (467, 24, 472), (461, 467, 364), (461, 24, 467), (467, 466, 364), (468, 466, 467), (469, 465, 466), (469, 466, 468), (470, 474, 465), (470, 465, 469), (470, 23, 475), (469, 471, 23), (469, 23, 470), (468, 472, 471), (468, 471, 469), (467, 472, 468), (470, 475, 21), (473, 470, 21), (474, 470, 473), (483, 21, 476), (483, 476, 22), (483, 473, 21), (383, 483, 22), (482, 22, 477), (482, 477, 478), (482, 383, 22), (481, 482, 478), (382, 478, 479), (382, 481, 478), (484, 479, 480), (484, 382, 479), (486, 480, 20), (484, 486, 485), (484, 480, 486), (486, 381, 485), (487, 381, 486), (488, 380, 381), (488, 381, 487), (489, 379, 380), (489, 380, 488), (489, 18, 17), (488, 19, 18), (488, 18, 489), (487, 20, 19), (487, 19, 488), (486, 20, 487), (489, 17, 15), (496, 489, 15), (379, 489, 496), (378, 15, 490), (378, 496, 15), (377, 490, 16), (377, 378, 490), (376, 16, 491), (376, 377, 16), (375, 491, 492), (375, 376, 491), (495, 492, 493), (495, 375, 492), (374, 493, 494), (374, 495, 493), (497, 494, 505), (374, 497, 498), (374, 494, 497), (497, 373, 498), (501, 373, 497), (502, 500, 373), (502, 373, 501), (503, 499, 500), (503, 500, 502), (503, 14, 13), (502, 504, 14), (502, 14, 503), (501, 505, 504), (501, 504, 502), (497, 505, 501), (503, 13, 8), (511, 503, 8), (499, 503, 511), (372, 8, 9), (372, 511, 8), (510, 9, 10), (510, 372, 9), (509, 10, 11), (509, 510, 10), (371, 11, 12), (371, 509, 11), (508, 12, 506), (508, 371, 12), (507, 506, 7), (507, 508, 506)])
me_shape_9_indexedfaceset.polygons.foreach_set('use_smooth', [True] * 1024)
me_shape_9_indexedfaceset.polygons.foreach_set('material_index', [0, 0, 0, 0, 0, 0, 0, 0, 0, 0, 0, 0, 0, 0, 0, 0, 0, 0, 0, 0, 0, 0, 0, 0, 0, 0, 0, 0, 0, 0, 0, 0, 0, 0, 0, 0, 0, 0, 0, 0, 0, 0, 0, 0, 0, 0, 0, 0, 0, 0, 0, 0, 0, 0, 0, 0, 0, 0, 0, 0, 0, 0, 0, 0, 0, 0, 0, 0, 0, 0, 0, 0, 0, 0, 0, 0, 0, 0, 0, 0, 0, 0, 0, 0, 0, 0, 0, 0, 0, 0, 0, 0, 0, 0, 0, 0, 0, 0, 0, 0, 0, 0, 0, 0, 0, 0, 0, 0, 0, 0, 0, 0, 0, 0, 0, 0, 0, 0, 0, 0, 0, 0, 0, 0, 0, 0, 0, 0, 0, 0, 0, 0, 0, 0, 0, 0, 0, 0, 0, 0, 0, 0, 0, 0, 0, 0, 0, 0, 0, 0, 0, 0, 0, 0, 0, 0, 0, 0, 0, 0, 0, 0, 0, 0, 0, 0, 0, 0, 0, 0, 0, 0, 0, 0, 0, 0, 0, 0, 0, 0, 0, 0, 0, 0, 0, 0, 0, 0, 0, 0, 0, 0, 0, 0, 0, 0, 0, 0, 0, 0, 0, 0, 0, 0, 0, 0, 0, 0, 0, 0, 0, 0, 0, 0, 0, 0, 0, 0, 0, 0, 0, 0, 0, 0, 0, 0, 0, 0, 0, 0, 0, 0, 0, 0, 0, 0, 0, 0, 0, 0, 0, 0, 0, 0, 0, 0, 0, 0, 0, 0, 0, 0, 0, 0, 0, 0, 0, 0, 0, 0, 0, 0, 0, 0, 0, 0, 0, 0, 0, 0, 0, 0, 0, 0, 0, 0, 0, 0, 0, 0, 0, 0, 0, 0, 0, 0, 0, 0, 0, 0, 0, 0, 0, 0, 0, 0, 0, 0, 0, 0, 0, 0, 0, 0, 0, 0, 1, 1, 1, 1, 1, 1, 1, 1, 1, 1, 1, 1, 1, 1, 1, 1, 1, 1, 1, 1, 1, 1, 1, 1, 1, 1, 1, 1, 0, 0, 0, 0, 0, 0, 0, 0, 0, 0, 0, 0, 0, 0, 0, 0, 0, 0, 0, 0, 0, 0, 0, 0, 0, 0, 0, 0, 0, 0, 0, 0, 0, 0, 0, 0, 0, 0, 0, 0, 0, 0, 0, 0, 0, 0, 0, 0, 0, 0, 0, 0, 0, 0, 0, 0, 0, 0, 0, 0, 0, 0, 0, 0, 0, 0, 0, 0, 0, 0, 0, 0, 0, 0, 0, 0, 0, 0, 0, 0, 0, 0, 0, 0, 0, 0, 0, 0, 0, 0, 0, 0, 0, 0, 0, 0, 0, 0, 0, 0, 0, 0, 0, 0, 0, 0, 0, 0, 0, 0, 0, 0, 0, 0, 0, 0, 0, 0, 0, 0, 0, 0, 0, 0, 0, 0, 0, 0, 0, 0, 0, 0, 0, 0, 0, 0, 0, 0, 0, 0, 0, 0, 0, 0, 0, 0, 0, 0, 0, 0, 0, 0, 0, 0, 0, 0, 0, 0, 0, 0, 0, 0, 0, 0, 0, 0, 0, 0, 0, 0, 0, 0, 0, 0, 0, 0, 0, 0, 0, 0, 0, 0, 0, 0, 0, 0, 0, 0, 0, 0, 0, 0, 0, 0, 0, 0, 0, 0, 0, 0, 0, 0, 1, 1, 1, 1, 1, 1, 1, 1, 1, 1, 1, 1, 1, 1, 1, 1, 1, 1, 1, 1, 1, 1, 1, 1, 1, 1, 1, 1, 1, 1, 1, 1, 1, 1, 1, 1, 1, 1, 1, 1, 1, 1, 1, 1, 1, 1, 1, 1, 1, 1, 1, 1, 1, 1, 1, 1, 1, 1, 1, 1, 1, 1, 1, 1, 1, 1, 1, 1, 1, 1, 1, 1, 1, 1, 1, 1, 1, 1, 1, 1, 1, 1, 1, 1, 1, 1, 1, 1, 1, 1, 1, 1, 1, 1, 1, 1, 1, 1, 1, 1, 1, 1, 1, 1, 1, 1, 1, 1, 1, 1, 1, 1, 1, 1, 1, 1, 1, 1, 1, 1, 1, 1, 1, 1, 1, 1, 1, 1, 1, 1, 1, 1, 1, 1, 1, 1, 1, 1, 1, 1, 1, 1, 1, 1, 1, 1, 1, 1, 1, 1, 1, 1, 1, 1, 1, 1, 0, 0, 0, 0, 0, 0, 0, 0, 0, 0, 0, 0, 0, 0, 0, 0, 0, 0, 0, 0, 0, 0, 0, 0, 0, 0, 0, 0, 0, 0, 0, 0, 0, 0, 0, 0, 0, 0, 0, 0, 0, 0, 0, 0, 0, 0, 0, 0, 0, 0, 0, 0, 0, 0, 0, 0, 0, 0, 0, 0, 0, 0, 0, 0, 0, 0, 0, 0, 0, 0, 0, 0, 0, 0, 0, 0, 0, 0, 0, 0, 0, 0, 0, 0, 0, 0, 0, 0, 0, 0, 0, 0, 0, 0, 0, 0, 0, 0, 0, 0, 0, 0, 0, 0, 0, 0, 0, 0, 0, 0, 0, 0, 0, 0, 0, 0, 0, 0, 0, 0, 0, 0, 0, 0, 0, 0, 0, 0, 0, 0, 0, 0, 0, 0, 0, 0, 0, 0, 0, 0, 0, 0, 0, 0, 0, 0, 0, 0, 0, 0, 0, 0, 0, 0, 0, 0, 0, 0, 0, 0, 0, 0, 0, 0, 0, 0, 0, 0, 0, 0, 0, 0, 0, 0, 0, 0, 0, 0, 0, 0, 0, 0, 0, 0, 0, 0, 0, 0, 0, 0, 0, 0, 0, 0, 0, 0, 0, 0, 0, 0, 0, 0, 0, 0, 0, 0, 0, 0, 0, 0, 0, 0, 0, 0, 0, 0, 0, 0, 0, 0, 0, 0, 0, 0, 0, 0, 0, 0, 0, 0, 0, 0, 0, 0, 0, 0, 0, 0, 0, 0, 0, 0, 0, 0, 0, 0, 0, 0, 0, 0, 0, 0, 0, 0, 0, 0, 0, 0, 0, 0, 0, 0, 0, 0, 0, 0, 0, 0, 0, 0, 0, 0, 0, 0, 0, 0, 0, 0, 0, 0, 0, 0, 0, 0, 0, 0, 0, 0, 0, 0, 0, 0, 0, 0, 0, 0, 0, 0, 0, 0, 0, 0, 0, 0, 0, 0, 0, 0, 0, 0, 0, 0, 0, 0, 0, 0, 0, 0, 0, 0, 0, 0, 0, 0, 0, 0, 0, 0, 0, 0, 0, 0])
_uv = me_shape_9_indexedfaceset.uv_layers.new(name='UVMap')
_uv.uv.foreach_set('vector', [1.0, 0.0, 0.0, 1.0, 0.0, 0.0, 1.0, 0.0, 1.0, 1.0, 0.0, 1.0, 0.8227, 0.101, 0.8227, 0.0, 1.0, 0.0, 0.6454, 0.1592, 0.8227, 0.101, 0.7133, 0.2559, 0.716, 0.2782, 0.7133, 0.2559, 0.8227, 0.101, 0.716, 0.3009, 0.716, 0.2782, 0.8227, 0.101, 0.6454, 0.2222, 0.6454, 0.1592, 0.7133, 0.2559, 0.669, 0.2559, 0.6454, 0.2222, 0.7133, 0.2559, 0.7133, 0.3232, 0.8227, 0.101, 1.0, 0.0, 0.7133, 0.3232, 0.716, 0.3009, 0.8227, 0.101, 0.6572, 0.2514, 0.669, 0.2559, 0.6629, 0.2547, 0.6486, 0.2391, 0.6462, 0.2309, 0.6454, 0.2222, 0.6523, 0.246, 0.6454, 0.2222, 0.669, 0.2559, 0.6523, 0.246, 0.6486, 0.2391, 0.6454, 0.2222, 0.6523, 0.246, 0.669, 0.2559, 0.6572, 0.2514, 0.5949, 0.2391, 0.5981, 0.2222, 0.5973, 0.2309, 0.6572, 0.3277, 0.6629, 0.3244, 0.669, 0.3232, 0.6523, 0.3331, 0.6572, 0.3277, 0.669, 0.3232, 0.5863, 0.2514, 0.5949, 0.2391, 0.5912, 0.246, 0.5863, 0.2514, 0.5981, 0.2222, 0.5949, 0.2391, 0.6462, 0.3482, 0.6486, 0.3401, 0.6523, 0.3331, 0.6462, 0.3482, 0.6523, 0.3331, 0.669, 0.3232, 0.6454, 0.3569, 0.6462, 0.3482, 0.669, 0.3232, 0.5745, 0.2559, 0.5981, 0.1592, 0.5981, 0.2222, 0.5745, 0.2559, 0.5863, 0.2514, 0.5806, 0.2547, 0.5745, 0.2559, 0.5981, 0.2222, 0.5863, 0.2514, 0.5949, 0.3401, 0.5863, 0.3277, 0.5912, 0.3331, 0.5302, 0.2559, 0.5981, 0.1592, 0.5745, 0.2559, 0.6454, 0.42, 0.669, 0.3232, 0.7133, 0.3232, 0.6454, 0.42, 0.6454, 0.3569, 0.669, 0.3232, 0.5745, 0.3232, 0.5806, 0.3244, 0.5863, 0.3277, 0.5981, 0.3569, 0.5949, 0.3401, 0.5973, 0.3482, 0.5981, 0.3569, 0.5863, 0.3277, 0.5949, 0.3401, 0.5981, 0.3569, 0.5745, 0.3232, 0.5863, 0.3277, 0.5302, 0.3232, 0.5981, 0.3569, 0.5981, 0.42, 0.5302, 0.3232, 0.5745, 0.3232, 0.5981, 0.3569, 1.0, 1.0, 0.7133, 0.3232, 1.0, 0.0, 0.6454, 0.58, 0.6454, 0.42, 0.7133, 0.3232, 0.7133, 0.6768, 0.7133, 0.3232, 1.0, 1.0, 0.7133, 0.6768, 0.6454, 0.58, 0.7133, 0.3232, 0.6297, 0.5762, 0.6138, 0.4238, 0.6297, 0.4238, 0.6297, 0.5762, 0.6297, 0.4238, 0.6454, 0.42, 0.6297, 0.5762, 0.6454, 0.42, 0.6454, 0.58, 0.6138, 0.5762, 0.6138, 0.4238, 0.6297, 0.5762, 0.6454, 0.6431, 0.6454, 0.58, 0.7133, 0.6768, 0.6454, 0.6431, 0.7133, 0.6768, 0.669, 0.6768, 0.8227, 0.899, 0.7133, 0.6768, 1.0, 1.0, 0.8227, 0.899, 0.716, 0.7218, 0.716, 0.6991, 0.8227, 0.899, 0.716, 0.6991, 0.7133, 0.6768, 0.5981, 0.58, 0.6138, 0.4238, 0.6138, 0.5762, 0.5981, 0.58, 0.5981, 0.42, 0.6138, 0.4238, 0.5981, 0.58, 0.5302, 0.3232, 0.5981, 0.42, 0.7133, 0.7441, 0.716, 0.7218, 0.8227, 0.899, 0.6486, 0.6599, 0.6462, 0.6518, 0.6454, 0.6431, 0.6523, 0.6669, 0.6486, 0.6599, 0.6454, 0.6431, 0.6523, 0.6669, 0.6454, 0.6431, 0.669, 0.6768, 0.6523, 0.6669, 0.6629, 0.6756, 0.6572, 0.6723, 0.6523, 0.6669, 0.669, 0.6768, 0.6629, 0.6756, 0.6572, 0.7486, 0.6629, 0.7453, 0.669, 0.7441, 0.5912, 0.6669, 0.5973, 0.6518, 0.5949, 0.6599, 0.5912, 0.6669, 0.5981, 0.6431, 0.5973, 0.6518, 0.8227, 1.0, 0.8227, 0.899, 1.0, 1.0, 0.5863, 0.6723, 0.5981, 0.6431, 0.5912, 0.6669, 0.6486, 0.7609, 0.6572, 0.7486, 0.669, 0.7441, 0.6486, 0.7609, 0.6523, 0.754, 0.6572, 0.7486, 0.1773, 0.101, 0.5302, 0.2559, 0.5275, 0.2782, 0.1773, 0.101, 0.5275, 0.2782, 0.5275, 0.3009, 0.1773, 0.101, 0.5275, 0.3009, 0.5302, 0.3232, 0.5806, 0.6756, 0.5981, 0.6431, 0.5863, 0.6723, 0.6462, 0.7691, 0.6486, 0.7609, 0.669, 0.7441, 0.5745, 0.6768, 0.5981, 0.6431, 0.5806, 0.6756, 0.5745, 0.6768, 0.5981, 0.58, 0.5981, 0.6431, 0.6454, 0.7778, 0.6462, 0.7691, 0.669, 0.7441, 0.5973, 0.7691, 0.5912, 0.754, 0.5949, 0.7609, 0.5973, 0.7691, 0.5863, 0.7486, 0.5912, 0.754, 0.5806, 0.7453, 0.5863, 0.7486, 0.5973, 0.7691, 0.6454, 0.8408, 0.7133, 0.7441, 0.8227, 0.899, 0.6454, 0.8408, 0.6454, 0.7778, 0.669, 0.7441, 0.6454, 0.8408, 0.669, 0.7441, 0.7133, 0.7441, 0.5302, 0.6768, 0.5302, 0.3232, 0.5981, 0.58, 0.5302, 0.6768, 0.5981, 0.58, 0.5745, 0.6768, 0.5745, 0.7441, 0.5806, 0.7453, 0.5973, 0.7691, 0.5981, 0.7778, 0.5745, 0.7441, 0.5973, 0.7691, 0.5981, 0.8408, 0.5745, 0.7441, 0.5981, 0.7778, 0.5302, 0.7441, 0.5745, 0.7441, 0.5981, 0.8408, 0.0, 0.0, 0.1773, 0.0, 0.1773, 0.101, 0.1773, 0.899, 0.5302, 0.3232, 0.5302, 0.6768, 0.1773, 0.899, 0.1773, 0.101, 0.5302, 0.3232, 0.1773, 0.899, 0.5302, 0.6768, 0.5275, 0.6991, 0.1773, 0.899, 0.5275, 0.6991, 0.5275, 0.7218, 0.1773, 0.899, 0.5275, 0.7218, 0.5302, 0.7441, 0.0, 1.0, 0.1773, 0.899, 0.1773, 1.0, 0.0, 1.0, 0.1773, 0.101, 0.1773, 0.899, 0.0, 1.0, 0.0, 0.0, 0.1773, 0.101, 0.1773, 0.101, 0.8227, 0.101, 0.6297, 0.1554, 0.6297, 0.1554, 0.8227, 0.101, 0.6454, 0.1592, 0.1773, 0.101, 0.6297, 0.1554, 0.6138, 0.1554, 0.1773, 0.101, 0.6138, 0.1554, 0.5981, 0.1592, 0.1773, 0.101, 0.5981, 0.1592, 0.5302, 0.2559, 0.8227, 0.899, 0.1773, 0.899, 0.6138, 0.8446, 0.6138, 0.8446, 0.1773, 0.899, 0.5981, 0.8408, 0.5981, 0.8408, 0.1773, 0.899, 0.5302, 0.7441, 0.8227, 0.899, 0.6138, 0.8446, 0.6297, 0.8446, 0.8227, 0.899, 0.6297, 0.8446, 0.6454, 0.8408, 0.0, 1.0, 0.1773, 0.07937, 0.0, 0.07937, 0.8227, 0.07937, 0.1773, 0.0, 0.1773, 0.07937, 0.8227, 0.07937, 0.8227, 0.0, 0.1773, 0.0, 1.0, 1.0, 1.0, 0.07937, 0.8227, 0.07937, 1.0, 1.0, 0.1773, 0.07937, 0.0, 1.0, 1.0, 1.0, 0.8227, 0.07937, 0.1773, 0.07937, 0.0, 0.0, 0.0, 1.0, 1.0, 1.0, 0.0, 0.0, 1.0, 1.0, 1.0, 0.0, 1.0, 0.0, 1.0, 1.0, 0.0, 1.0, 1.0, 0.0, 0.0, 1.0, 0.0, 0.0, 1.0, 0.0, 1.0, 1.0, 0.0, 1.0, 1.0, 0.0, 0.0, 1.0, 0.0, 0.0, 0.0, 0.0, 1.0, 0.0, 1.0, 1.0, 0.0, 0.0, 1.0, 1.0, 0.0, 1.0, 0.0, 0.0, 1.0, 1.0, 0.0, 1.0, 0.0, 0.0, 1.0, 0.0, 1.0, 1.0, 1.0, 1.0, 0.8227, 0.07937, 1.0, 0.07937, 0.1773, 0.07937, 0.8227, 0.0, 0.8227, 0.07937, 0.1773, 0.07937, 0.1773, 0.0, 0.8227, 0.0, 0.0, 1.0, 0.0, 0.07937, 0.1773, 0.07937, 0.0, 1.0, 0.8227, 0.07937, 1.0, 1.0, 0.0, 1.0, 0.1773, 0.07937, 0.8227, 0.07937, 0.0, 0.0, 0.0, 1.0, 1.0, 1.0, 0.0, 0.0, 1.0, 1.0, 1.0, 0.0, 0.0, 0.0, 0.0, 1.0, 1.0, 1.0, 0.0, 0.0, 1.0, 1.0, 1.0, 0.0, 0.0, 0.8093, 0.1027, 0.6593, 0.1027, 0.15, 0.0, 0.8093, 0.1027, 0.15, 0.0, 0.0, 0.06229, 0.8093, 0.1296, 0.6593, 0.1027, 0.6593, 0.06229, 0.8093, 0.1027, 0.6593, 0.0, 0.8093, 0.1296, 1.0, 0.06229, 0.8093, 0.06229, 1.0, 0.1296, 1.0, 0.1296, 0.6593, 0.06229, 0.8093, 0.8973, 0.15, 1.0, 0.0, 0.0, 0.0, 0.8973, 0.15, 0.0, 0.0, 0.1027, 0.15, 0.9377, 0.8093, 0.8973, 0.6593, 0.8704, 0.6593, 1.0, 0.8093, 0.8973, 0.15, 0.8973, 0.6593, 1.0, 0.8093, 1.0, 0.0, 0.8973, 0.15, 1.0, 0.8093, 0.8973, 0.6593, 0.9377, 0.8093, 0.8704, 1.0, 0.9377, 0.8093, 0.8704, 0.6593, 0.9377, 1.0, 0.9377, 0.8093, 0.8704, 1.0, 0.4474, 0.7619, 0.0, 0.7619, 0.0, 1.0, 0.5526, 0.7619, 0.4474, 0.0, 0.4474, 0.7619, 0.5526, 0.7619, 0.5526, 0.0, 0.4474, 0.0, 1.0, 1.0, 1.0, 0.7619, 0.5526, 0.7619, 1.0, 1.0, 0.4474, 0.7619, 0.0, 1.0, 1.0, 1.0, 0.5526, 0.7619, 0.4474, 0.7619, 0.7923, 0.5518, 1.0, 1.0, 0.0, 1.0, 0.7923, 0.5518, 0.0, 1.0, 0.0, 0.0, 0.7923, 0.0, 0.7923, 0.5518, 0.0, 0.0, 0.0, 0.0, 0.0, 1.0, 0.07692, 0.8151, 0.07692, 0.0, 0.0, 0.0, 0.07692, 0.8151, 1.0, 1.0, 0.9231, 0.8151, 0.07692, 0.8151, 1.0, 1.0, 0.07692, 0.8151, 0.0, 1.0, 1.0, 0.0, 0.9231, 0.0, 0.9231, 0.8151, 1.0, 0.0, 0.9231, 0.8151, 1.0, 1.0, 1.0, 1.0, 1.0, 0.8736, 0.7649, 0.3142, 0.0, 0.0, 0.7649, 0.3142, 0.7649, 0.0, 0.0, 1.0, 0.7649, 0.3142, 0.0, 0.0, 0.0, 1.0, 1.0, 1.0, 0.7649, 0.3142, 0.0, 0.7412, 1.0, 1.0, 0.0, 1.0, 0.0, 0.7412, 1.0, 0.7412, 1.0, 1.0, 0.0, 0.5, 1.0, 0.5, 1.0, 0.7412, 0.0, 0.5, 1.0, 0.7412, 0.0, 0.7412, 0.0, 0.2929, 1.0, 0.2929, 1.0, 0.5, 0.0, 0.2929, 1.0, 0.134, 1.0, 0.2929, 0.0, 0.2929, 1.0, 0.5, 0.0, 0.5, 0.0, 0.134, 1.0, 0.134, 0.0, 0.2929, 0.0, 0.03407, 1.0, 0.03407, 1.0, 0.134, 0.0, 0.03407, 1.0, 0.0, 1.0, 0.03407, 0.0, 0.03407, 1.0, 0.134, 0.0, 0.134, 0.0, 0.0, 1.0, 0.0, 0.0, 0.03407, 0.2553, 0.7701, 0.0, 1.0, 0.0, 0.0, 0.2553, 1.0, 0.0, 1.0, 0.2553, 0.7701, 0.7447, 0.7701, 0.0, 0.0, 1.0, 0.0, 0.7447, 0.7701, 0.2553, 0.7701, 0.0, 0.0, 1.0, 1.0, 0.7447, 1.0, 0.7447, 0.7701, 1.0, 1.0, 0.7447, 0.7701, 1.0, 0.0, 0.0, 1.0, 1.0, 0.0, 1.0, 1.0, 0.0, 1.0, 0.0, 0.0, 1.0, 0.0, 0.09465, 0.0, 1.0, 1.0, 1.0, 0.0, 0.0, 0.7059, 0.09465, 0.0, 0.0, 0.0, 0.05144, 1.0, 1.0, 1.0, 0.09465, 0.0, 0.05144, 1.0, 0.09465, 0.0, 0.0, 0.7059, 0.006892, 0.8529, 0.0, 0.7059, 0.001753, 0.782, 0.02572, 0.9606, 0.03813, 0.99, 0.05144, 1.0, 0.02572, 0.9606, 0.05144, 1.0, 0.0, 0.7059, 0.01507, 0.9139, 0.0, 0.7059, 0.006892, 0.8529, 0.01507, 0.9139, 0.02572, 0.9606, 0.0, 0.7059, 1.0, 0.0, 0.0, 0.03407, 0.0, 0.0, 1.0, 0.03407, 0.0, 0.134, 0.0, 0.03407, 1.0, 0.03407, 0.0, 0.03407, 1.0, 0.0, 1.0, 0.134, 0.0, 0.2929, 0.0, 0.134, 1.0, 0.134, 0.0, 0.134, 1.0, 0.03407, 1.0, 0.2929, 0.0, 0.5, 0.0, 0.2929, 1.0, 0.2929, 0.0, 0.2929, 1.0, 0.134, 1.0, 0.5, 0.0, 0.7412, 0.0, 0.5, 1.0, 0.5, 0.0, 0.5, 1.0, 0.2929, 1.0, 0.7412, 0.0, 0.7412, 1.0, 0.5, 1.0, 1.0, 0.0, 1.0, 0.0, 0.7412, 1.0, 1.0, 0.0, 0.7412, 1.0, 0.7412, 1.0, 0.03407, 0.0, 0.0, 1.0, 0.0, 1.0, 0.03407, 0.0, 0.03407, 0.0, 0.0, 1.0, 0.03407, 0.0, 0.134, 0.0, 0.03407, 1.0, 0.134, 0.0, 0.2929, 0.0, 0.134, 1.0, 0.134, 0.0, 0.134, 1.0, 0.03407, 1.0, 0.2929, 0.0, 0.5, 0.0, 0.2929, 1.0, 0.2929, 0.0, 0.2929, 1.0, 0.134, 1.0, 0.5, 0.0, 0.7412, 0.0, 0.5, 1.0, 0.5, 0.0, 0.5, 1.0, 0.2929, 1.0, 0.7412, 0.0, 1.0, 0.0, 0.7412, 1.0, 0.7412, 0.0, 0.7412, 1.0, 0.5, 1.0, 1.0, 0.0, 1.0, 1.0, 0.7412, 0.0, 0.7059, 0.0, 0.0, 0.09465, 0.0, 0.01507, 0.9139, 0.006892, 0.8529, 0.001753, 0.782, 0.05144, 1.0, 0.001753, 0.782, 0.0, 0.7059, 0.05144, 1.0, 0.02572, 0.9606, 0.01507, 0.9139, 0.05144, 1.0, 0.03813, 0.99, 0.02572, 0.9606, 0.05144, 1.0, 0.0, 0.7059, 0.09465, 0.0, 0.05144, 1.0, 0.01507, 0.9139, 0.001753, 0.782, 1.0, 1.0, 0.09465, 0.0, 1.0, 0.0, 1.0, 1.0, 0.05144, 1.0, 0.09465, 0.0, 0.7679, 0.7614, 0.0, 1.0, 0.0, 0.7614, 1.0, 1.0, 0.7814, 0.759, 0.7941, 0.7522, 1.0, 1.0, 0.7679, 0.7614, 0.7814, 0.759, 1.0, 1.0, 0.0, 1.0, 0.7679, 0.7614, 0.8049, 0.7414, 1.0, 1.0, 0.7941, 0.7522, 0.8132, 0.7273, 1.0, 1.0, 0.8049, 0.7414, 0.8185, 0.7108, 1.0, 1.0, 0.8132, 0.7273, 0.8202, 0.6932, 1.0, 1.0, 0.8185, 0.7108, 0.7679, 0.2386, 0.0, 0.2386, 0.0, 0.0, 1.0, 0.0, 0.8202, 0.6932, 0.8202, 0.3068, 1.0, 0.0, 0.7814, 0.241, 0.7679, 0.2386, 1.0, 0.0, 0.7941, 0.2478, 0.7814, 0.241, 1.0, 0.0, 0.8049, 0.2586, 0.7941, 0.2478, 1.0, 0.0, 0.8132, 0.2727, 0.8049, 0.2586, 1.0, 0.0, 0.8185, 0.2892, 0.8132, 0.2727, 1.0, 0.0, 0.8202, 0.3068, 0.8185, 0.2892, 1.0, 0.0, 0.7679, 0.2386, 0.0, 0.0, 1.0, 0.0, 1.0, 1.0, 0.8202, 0.6932, 0.1977, 0.1036, 0.1977, 0.0, 0.0, 0.0, 0.0, 1.0, 0.1977, 0.1036, 0.0, 0.0, 0.2386, 1.0, 0.1977, 0.1036, 0.0, 1.0, 1.0, 0.0, 0.8023, 0.0, 0.8023, 0.1036, 0.7614, 1.0, 0.8023, 0.1036, 0.1977, 0.1036, 0.7614, 1.0, 0.1977, 0.1036, 0.2386, 1.0, 1.0, 1.0, 0.8023, 0.1036, 0.7614, 1.0, 1.0, 1.0, 1.0, 0.0, 0.8023, 0.1036, 0.7923, 0.5518, 0.7923, 0.0, 0.0, 0.0, 0.7923, 0.5518, 0.0, 0.0, 0.0, 1.0, 1.0, 1.0, 0.7923, 0.5518, 0.0, 1.0, 0.2433, 0.536, 0.0, 1.0, 0.0, 0.0, 0.2433, 0.536, 0.2433, 0.9279, 0.0, 1.0, 1.0, 0.9279, 1.0, 1.0, 0.2433, 0.9279, 1.0, 0.0, 1.0, 0.536, 0.2433, 0.536, 1.0, 0.0, 0.2433, 0.536, 0.0, 0.0, 1.0, 1.0, 0.0, 1.0, 0.2433, 0.9279, 1.0, 1.0, 1.0, 0.0, 0.0, 0.0, 1.0, 1.0, 0.0, 0.0, 0.0, 1.0, 0.2833, 0.4703, 0.0, 0.0, 0.0, 0.4703, 0.0, 1.0, 0.2833, 0.5297, 0.0, 0.5297, 1.0, 0.0, 0.0, 0.0, 0.2833, 0.4703, 1.0, 1.0, 0.2833, 0.4703, 0.2833, 0.5297, 1.0, 1.0, 1.0, 0.0, 0.2833, 0.4703, 1.0, 1.0, 0.2833, 0.5297, 0.0, 1.0, 1.0, 0.0, 1.0, 1.0, 0.0, 1.0, 1.0, 0.0, 0.0, 1.0, 0.0, 0.0, 0.2433, 0.464, 0.0, 1.0, 0.0, 0.0, 0.2433, 0.07207, 0.2433, 0.464, 0.0, 0.0, 1.0, 1.0, 0.0, 1.0, 0.2433, 0.464, 1.0, 0.464, 1.0, 1.0, 0.2433, 0.464, 1.0, 0.0, 1.0, 0.07207, 0.2433, 0.07207, 0.0, 0.0, 1.0, 0.0, 0.2433, 0.07207, 1.0, 1.0, 1.0, 0.0, 0.0, 0.0, 1.0, 1.0, 0.0, 0.0, 0.0, 1.0, 1.0, 1.0, 1.0, 0.0, 0.0, 0.0, 1.0, 1.0, 0.0, 0.0, 0.0, 1.0, 1.0, 0.0, 1.0, 1.0, 0.0, 1.0, 1.0, 0.0, 0.0, 1.0, 0.0, 0.0, 0.2833, 0.3242, 0.2833, 0.0, 0.0, 0.0, 0.2833, 0.3242, 0.0, 0.0, 0.0, 1.0, 1.0, 1.0, 1.0, 0.5982, 0.9, 0.3242, 1.0, 1.0, 0.9, 0.3242, 0.2833, 0.3242, 1.0, 1.0, 0.2833, 0.3242, 0.0, 1.0, 1.0, 1.0, 0.0, 1.0, 0.0, 0.0, 1.0, 1.0, 0.0, 0.0, 1.0, 0.0, 0.2833, 0.3242, 0.0, 1.0, 0.0, 0.0, 0.2833, 0.0, 0.2833, 0.3242, 0.0, 0.0, 1.0, 1.0, 0.0, 1.0, 0.2833, 0.3242, 0.9, 0.3242, 1.0, 0.5982, 1.0, 1.0, 0.9, 0.3242, 1.0, 1.0, 0.2833, 0.3242, 1.0, 1.0, 0.0, 1.0, 0.0, 0.0, 1.0, 1.0, 0.0, 0.0, 1.0, 0.0, 1.0, 1.0, 0.0, 0.0, 0.0, 0.0, 1.0, 1.0, 0.0, 0.0, 1.0, 1.0, 0.357, 0.645, 0.0, 0.0, 0.0, 1.0, 0.357, 0.645, 0.357, 0.355, 0.0, 0.0, 1.0, 0.0, 0.357, 0.355, 0.643, 0.355, 1.0, 0.0, 0.0, 0.0, 0.357, 0.355, 0.643, 0.645, 1.0, 0.0, 0.643, 0.355, 0.643, 0.645, 0.357, 0.645, 0.0, 1.0, 1.0, 1.0, 0.643, 0.645, 0.0, 1.0, 1.0, 1.0, 1.0, 0.0, 0.643, 0.645, 0.0, 0.0, 1.0, 1.0, 1.0, 0.0, 0.0, 1.0, 1.0, 1.0, 0.0, 0.0, 1.0, 0.4179, 1.0, 1.0, 0.8732, 1.0, 1.0, 0.4179, 0.8732, 1.0, 0.8732, 0.4179, 0.8133, 0.0, 0.0, 0.2838, 0.0, 0.0, 0.8133, 0.0, 0.8133, 0.2838, 0.0, 0.2838, 0.9936, 0.3097, 0.8732, 0.4179, 0.8711, 0.3832, 0.9936, 0.3097, 0.8711, 0.3832, 0.8652, 0.3508, 0.9936, 0.3097, 1.0, 0.4179, 0.8732, 0.4179, 0.8616, 0.01424, 0.8288, 0.2884, 0.8133, 0.2838, 0.8616, 0.01424, 0.8133, 0.2838, 0.8133, 0.0, 0.975, 0.2089, 0.9936, 0.3097, 0.8652, 0.3508, 0.9066, 0.05598, 0.8432, 0.3018, 0.8288, 0.2884, 0.9066, 0.05598, 0.8288, 0.2884, 0.8616, 0.01424, 0.9453, 0.1224, 0.8652, 0.3508, 0.8556, 0.3231, 0.9453, 0.1224, 0.8556, 0.3231, 0.8432, 0.3018, 0.9453, 0.1224, 0.8432, 0.3018, 0.9066, 0.05598, 0.9453, 0.1224, 0.975, 0.2089, 0.8652, 0.3508, 0.7638, 1.0, 0.0, 0.0, 1.0, 0.0, 0.7638, 1.0, 0.2362, 1.0, 0.0, 0.0, 1.0, 0.0, 0.0, 0.0, 0.0, 1.0, 1.0, 0.0, 0.0, 1.0, 1.0, 1.0, 0.0, 0.0, 1.0, 0.0, 0.7638, 1.0, 0.0, 0.0, 0.7638, 1.0, 0.2362, 1.0, 1.0, 1.0, 0.0, 0.0, 0.0, 1.0, 1.0, 1.0, 1.0, 0.0, 0.0, 0.0, 1.0, 1.0, 0.0, 0.0, 0.0, 1.0, 1.0, 1.0, 1.0, 0.0, 0.0, 0.0, 0.657, 0.4088, 1.0, 0.0, 0.7639, 0.4088, 0.7639, 0.5912, 0.7639, 0.4088, 1.0, 0.0, 1.0, 1.0, 0.7639, 0.5912, 1.0, 0.0, 0.657, 0.5912, 0.7639, 0.5912, 1.0, 1.0, 0.0, 0.0, 0.657, 0.4088, 0.343, 0.4088, 0.0, 0.0, 1.0, 0.0, 0.657, 0.4088, 0.2361, 0.4088, 0.0, 0.0, 0.343, 0.4088, 0.343, 0.5912, 0.657, 0.4088, 0.657, 0.5912, 0.343, 0.5912, 0.343, 0.4088, 0.657, 0.4088, 0.2361, 0.5912, 0.0, 0.0, 0.2361, 0.4088, 0.0, 1.0, 0.2361, 0.5912, 0.343, 0.5912, 0.0, 1.0, 0.657, 0.5912, 1.0, 1.0, 0.0, 1.0, 0.343, 0.5912, 0.657, 0.5912, 0.0, 1.0, 0.0, 0.0, 0.2361, 0.5912, 0.4385, 0.06229, 1.0, 0.06229, 1.0, 0.0, 0.0, 0.0, 0.4309, 0.06372, 0.4385, 0.06229, 0.0, 0.0, 0.4238, 0.06793, 0.4309, 0.06372, 0.0, 0.0, 0.4176, 0.07462, 0.4238, 0.06793, 0.0, 0.0, 0.4129, 0.08333, 0.4176, 0.07462, 0.0, 0.0, 0.41, 0.09348, 0.4129, 0.08333, 0.0, 0.0, 0.409, 0.1044, 0.41, 0.09348, 0.4385, 0.9377, 1.0, 1.0, 1.0, 0.9377, 0.0, 1.0, 0.41, 0.9065, 0.409, 0.8956, 0.0, 1.0, 0.4129, 0.9167, 0.41, 0.9065, 0.0, 1.0, 0.4176, 0.9254, 0.4129, 0.9167, 0.0, 1.0, 0.4238, 0.9321, 0.4176, 0.9254, 0.0, 1.0, 0.4309, 0.9363, 0.4238, 0.9321, 0.0, 1.0, 0.4385, 0.9377, 0.4309, 0.9363, 0.0, 1.0, 0.409, 0.8956, 0.409, 0.1044, 0.0, 1.0, 0.409, 0.1044, 0.0, 0.0, 1.0, 1.0, 0.4385, 0.9377, 0.0, 1.0, 0.0, 0.0, 0.4385, 0.06229, 1.0, 0.0, 1.0, 1.0, 0.7649, 0.3142, 1.0, 0.8736, 0.0, 0.0, 0.7649, 0.0, 0.7649, 0.3142, 0.0, 1.0, 0.0, 0.0, 0.7649, 0.3142, 0.0, 1.0, 0.7649, 0.3142, 1.0, 1.0, 1.0, 0.2588, 0.0, 0.0, 1.0, 0.0, 1.0, 0.2588, 0.0, 0.2588, 0.0, 0.0, 1.0, 0.2588, 0.0, 0.5, 0.0, 0.2588, 1.0, 0.5, 0.0, 0.5, 1.0, 0.2588, 1.0, 0.7071, 0.0, 0.7071, 0.0, 0.5, 1.0, 0.7071, 0.0, 0.5, 1.0, 0.5, 1.0, 0.866, 0.0, 0.866, 0.0, 0.7071, 1.0, 0.866, 0.0, 0.7071, 1.0, 0.7071, 1.0, 0.9659, 0.0, 0.9659, 0.0, 0.866, 1.0, 0.9659, 0.0, 1.0, 0.0, 0.9659, 1.0, 0.9659, 0.0, 0.866, 1.0, 0.866, 1.0, 1.0, 0.0, 1.0, 1.0, 0.9659, 0.0, 0.569, 0.03563, 0.9853, 0.04808, 1.0, 0.0, 0.569, 0.02404, 0.9423, 0.03563, 0.9853, 0.0, 0.569, 0.01408, 0.8738, 0.02404, 0.9423, 0.0, 0.569, 0.006441, 0.7845, 0.01408, 0.8738, 0.0, 0.569, 0.001638, 0.6805, 0.006441, 0.7845, 0.0, 0.0, 0.0, 0.569, 0.04808, 1.0, 0.976, 0.9423, 0.9519, 1.0, 0.9644, 0.9853, 0.9859, 0.8738, 0.9519, 1.0, 0.976, 0.9423, 0.9984, 0.6805, 0.9859, 0.8738, 0.9936, 0.7845, 0.9984, 0.6805, 0.9519, 1.0, 0.9859, 0.8738, 1.0, 0.569, 0.9519, 1.0, 0.9984, 0.6805, 1.0, 0.0, 0.04808, 1.0, 0.9519, 1.0, 1.0, 0.0, 0.0, 0.0, 0.04808, 1.0, 1.0, 0.0, 0.9519, 1.0, 1.0, 0.569, 0.0, 0.2588, 1.0, 0.0, 0.0, 0.0, 0.0, 0.2588, 1.0, 0.2588, 1.0, 0.0, 0.0, 0.5, 1.0, 0.7071, 1.0, 0.5, 0.0, 0.5, 1.0, 0.5, 1.0, 0.2588, 0.0, 0.5, 1.0, 0.2588, 0.0, 0.2588, 0.0, 0.7071, 1.0, 0.7071, 0.0, 0.5, 0.0, 0.866, 1.0, 0.866, 1.0, 0.7071, 0.0, 0.866, 1.0, 0.7071, 0.0, 0.7071, 0.0, 0.9659, 1.0, 1.0, 1.0, 0.9659, 0.0, 0.9659, 1.0, 0.9659, 1.0, 0.866, 0.0, 0.9659, 1.0, 0.866, 0.0, 0.866, 0.0, 1.0, 1.0, 1.0, 0.0, 0.9659, 0.03407, 0.0, 0.0, 0.0, 0.03407, 0.2588, 1.0, 0.9659, 0.7412, 0.9659, 1.0, 1.0, 1.0, 0.0, 0.7412, 0.0, 1.0, 0.2588, 0.0567, 0.3013, 0.03407, 0.2588, 0.134, 0.5, 0.0567, 0.3013, 0.03407, 0.0, 0.03407, 0.2588, 0.1176, 0.2403, 0.2929, 0.0, 0.134, 0.0, 0.1176, 0.2403, 0.134, 0.0, 0.03407, 0.0, 0.1176, 0.2403, 0.03407, 0.0, 0.0567, 0.3013, 0.2252, 0.5536, 0.134, 0.5, 0.2929, 0.7071, 0.2252, 0.5536, 0.0567, 0.3013, 0.134, 0.5, 0.2252, 0.5536, 0.1176, 0.2403, 0.0567, 0.3013, 0.4208, 0.8004, 0.2929, 0.7071, 0.5, 0.866, 0.4208, 0.8004, 0.2252, 0.5536, 0.2929, 0.7071, 0.3244, 0.4544, 0.1176, 0.2403, 0.2252, 0.5536, 0.3244, 0.4544, 0.2929, 0.0, 0.1176, 0.2403, 0.4883, 0.7329, 1.0, 0.866, 1.0, 0.7071, 0.4883, 0.7329, 0.2252, 0.5536, 0.4208, 0.8004, 0.4883, 0.7329, 0.3244, 0.4544, 0.2252, 0.5536, 0.4789, 0.2999, 0.7412, 0.0, 0.5, 0.0, 0.4789, 0.2999, 0.5, 0.0, 0.2929, 0.0, 0.4789, 0.2999, 0.2929, 0.0, 0.3244, 0.4544, 0.7218, 0.9202, 1.0, 0.9659, 1.0, 0.866, 0.7218, 0.9202, 0.5, 0.866, 0.7412, 0.9659, 0.7218, 0.9202, 0.4883, 0.7329, 0.4208, 0.8004, 0.7218, 0.9202, 0.7412, 0.9659, 1.0, 0.9659, 0.7218, 0.9202, 1.0, 0.866, 0.4883, 0.7329, 0.7218, 0.9202, 0.4208, 0.8004, 0.5, 0.866, 0.6168, 0.6045, 1.0, 0.7071, 1.0, 0.5, 0.6168, 0.6045, 0.4789, 0.2999, 0.3244, 0.4544, 0.6168, 0.6045, 0.3244, 0.4544, 0.4883, 0.7329, 0.6168, 0.6045, 0.4883, 0.7329, 1.0, 0.7071, 0.7935, 0.4277, 1.0, 0.5, 1.0, 0.2588, 0.7935, 0.4277, 0.6168, 0.6045, 1.0, 0.5, 0.7935, 0.4277, 0.7412, 0.0, 0.4789, 0.2999, 0.7935, 0.4277, 1.0, 0.2588, 0.7412, 0.0, 0.7935, 0.4277, 0.4789, 0.2999, 0.6168, 0.6045, 0.7424, 0.2553, 0.0, 0.0, 0.0, 0.2553, 1.0, 0.0, 0.7424, 0.2553, 0.7549, 0.2575, 1.0, 0.0, 0.7549, 0.2575, 0.7665, 0.2639, 1.0, 0.0, 0.7665, 0.2639, 0.7765, 0.274, 1.0, 0.0, 0.0, 0.0, 0.7424, 0.2553, 0.7842, 0.2872, 1.0, 0.0, 0.7765, 0.274, 0.789, 0.3026, 1.0, 0.0, 0.7842, 0.2872, 0.7907, 0.3191, 1.0, 0.0, 0.789, 0.3026, 0.7424, 0.7447, 0.0, 0.7447, 0.0, 1.0, 1.0, 1.0, 0.7907, 0.6809, 0.789, 0.6974, 1.0, 1.0, 0.789, 0.6974, 0.7842, 0.7128, 1.0, 1.0, 0.7842, 0.7128, 0.7765, 0.726, 1.0, 1.0, 0.7765, 0.726, 0.7665, 0.7361, 1.0, 1.0, 0.7665, 0.7361, 0.7549, 0.7425, 1.0, 1.0, 0.7549, 0.7425, 0.7424, 0.7447, 1.0, 1.0, 0.7907, 0.3191, 0.7907, 0.6809, 1.0, 1.0, 1.0, 0.0, 0.7907, 0.3191, 1.0, 1.0, 0.7424, 0.7447, 0.0, 1.0, 1.0, 0.2588, 1.0, 0.0, 0.0, 0.0, 1.0, 0.2588, 0.0, 0.0, 0.0, 0.2588, 1.0, 0.5, 0.0, 0.2588, 0.0, 0.5, 1.0, 0.5, 1.0, 0.2588, 0.0, 0.2588, 1.0, 0.7071, 0.0, 0.5, 0.0, 0.7071, 1.0, 0.7071, 1.0, 0.5, 0.0, 0.5, 1.0, 0.866, 0.0, 0.7071, 0.0, 0.866, 1.0, 0.866, 1.0, 0.7071, 0.0, 0.7071, 1.0, 0.9659, 0.0, 0.866, 0.0, 0.9659, 1.0, 0.9659, 1.0, 0.866, 0.0, 0.866, 1.0, 1.0, 0.0, 0.9659, 0.0, 1.0, 1.0, 1.0, 1.0, 0.9659, 0.0, 0.9659, 1.0, 1.0, 0.0, 1.0, 0.0, 0.0, 1.0, 1.0, 0.0, 0.0, 1.0, 0.0, 1.0, 0.9659, 1.0, 1.0, 0.0, 1.0, 1.0, 0.9659, 0.0, 1.0, 0.0, 0.9659, 1.0, 0.866, 0.0, 0.9659, 0.0, 0.866, 1.0, 0.866, 1.0, 0.9659, 0.0, 0.9659, 1.0, 0.7071, 0.0, 0.866, 0.0, 0.7071, 1.0, 0.7071, 1.0, 0.866, 0.0, 0.866, 1.0, 0.5, 0.0, 0.7071, 0.0, 0.5, 1.0, 0.5, 1.0, 0.7071, 0.0, 0.7071, 1.0, 0.2588, 0.0, 0.5, 0.0, 0.2588, 1.0, 0.2588, 1.0, 0.5, 0.0, 0.5, 1.0, 0.0, 0.0, 0.2588, 0.0, 0.0, 1.0, 0.0, 1.0, 0.2588, 0.0, 0.2588, 1.0, 0.9659, 1.0, 1.0, 0.7412, 0.9659, 0.03407, 0.0, 0.03407, 0.2588, 0.0, 0.0, 1.0, 0.0, 1.0, 0.2588, 0.7412, 0.0, 0.6987, 0.9433, 0.7412, 0.9659, 0.5, 0.866, 0.6987, 0.9433, 1.0, 0.9659, 0.7412, 0.9659, 0.7597, 0.8824, 1.0, 0.7071, 1.0, 0.866, 0.7597, 0.8824, 1.0, 0.866, 1.0, 0.9659, 0.7597, 0.8824, 1.0, 0.9659, 0.6987, 0.9433, 0.4464, 0.7748, 0.5, 0.866, 0.2929, 0.7071, 0.4464, 0.7748, 0.6987, 0.9433, 0.5, 0.866, 0.4464, 0.7748, 0.7597, 0.8824, 0.6987, 0.9433, 0.1996, 0.5792, 0.2929, 0.7071, 0.134, 0.5, 0.1996, 0.5792, 0.4464, 0.7748, 0.2929, 0.7071, 0.5456, 0.6756, 0.7597, 0.8824, 0.4464, 0.7748, 0.5456, 0.6756, 1.0, 0.7071, 0.7597, 0.8824, 0.2671, 0.5117, 0.134, 0.0, 0.2929, 0.0, 0.2671, 0.5117, 0.4464, 0.7748, 0.1996, 0.5792, 0.2671, 0.5117, 0.5456, 0.6756, 0.4464, 0.7748, 0.7001, 0.5211, 1.0, 0.2588, 1.0, 0.5, 0.7001, 0.5211, 1.0, 0.5, 1.0, 0.7071, 0.7001, 0.5211, 1.0, 0.7071, 0.5456, 0.6756, 0.07978, 0.2782, 0.03407, 0.0, 0.134, 0.0, 0.07978, 0.2782, 0.134, 0.5, 0.03407, 0.2588, 0.07978, 0.2782, 0.2671, 0.5117, 0.1996, 0.5792, 0.07978, 0.2782, 0.03407, 0.2588, 0.03407, 0.0, 0.07978, 0.2782, 0.134, 0.0, 0.2671, 0.5117, 0.07978, 0.2782, 0.1996, 0.5792, 0.134, 0.5, 0.3955, 0.3832, 0.2929, 0.0, 0.5, 0.0, 0.3955, 0.3832, 0.7001, 0.5211, 0.5456, 0.6756, 0.3955, 0.3832, 0.5456, 0.6756, 0.2671, 0.5117, 0.3955, 0.3832, 0.2671, 0.5117, 0.2929, 0.0, 0.5723, 0.2065, 0.5, 0.0, 0.7412, 0.0, 0.5723, 0.2065, 0.3955, 0.3832, 0.5, 0.0, 0.5723, 0.2065, 1.0, 0.2588, 0.7001, 0.5211, 0.5723, 0.2065, 0.7412, 0.0, 1.0, 0.2588, 0.5723, 0.2065, 0.7001, 0.5211, 0.3955, 0.3832, 1.0, 0.7412, 0.0, 0.7412, 0.0, 1.0, 1.0, 0.7412, 0.0, 1.0, 1.0, 1.0, 1.0, 0.5, 0.0, 0.5, 0.0, 0.7412, 1.0, 0.5, 0.0, 0.7412, 1.0, 0.7412, 1.0, 0.2929, 0.0, 0.134, 0.0, 0.2929, 1.0, 0.2929, 0.0, 0.2929, 0.0, 0.5, 1.0, 0.2929, 0.0, 0.5, 1.0, 0.5, 1.0, 0.134, 0.0, 0.134, 1.0, 0.2929, 1.0, 0.03407, 0.0, 0.03407, 0.0, 0.134, 1.0, 0.03407, 0.0, 0.134, 1.0, 0.134, 1.0, 0.0, 0.0, 0.0, 0.0, 0.03407, 1.0, 0.0, 0.0, 0.03407, 1.0, 0.03407, 0.0, 1.0, 0.0, 0.0, 1.0, 0.0, 0.0, 1.0, 1.0, 0.0, 1.0, 1.0, 1.0, 0.4179, 0.8732, 1.0, 1.0, 1.0, 1.0, 0.4179, 0.8732, 0.4179, 0.8732, 1.0, 0.8133, 0.0, 0.0, 0.2838, 0.8133, 0.2838, 0.8133, 0.0, 0.0, 0.0, 0.0, 0.2838, 0.9936, 0.3097, 0.8711, 0.3832, 0.8732, 0.4179, 0.9936, 0.3097, 0.8652, 0.3508, 0.8711, 0.3832, 0.9936, 0.3097, 0.8732, 0.4179, 1.0, 0.4179, 0.8616, 0.01424, 0.8133, 0.2838, 0.8288, 0.2884, 0.8616, 0.01424, 0.8133, 0.0, 0.8133, 0.2838, 0.975, 0.2089, 0.8652, 0.3508, 0.9936, 0.3097, 0.9066, 0.05598, 0.8432, 0.3018, 0.8556, 0.3231, 0.9066, 0.05598, 0.8288, 0.2884, 0.8432, 0.3018, 0.9066, 0.05598, 0.8616, 0.01424, 0.8288, 0.2884, 0.9453, 0.1224, 0.8556, 0.3231, 0.8652, 0.3508, 0.9453, 0.1224, 0.8652, 0.3508, 0.975, 0.2089, 0.9453, 0.1224, 0.9066, 0.05598, 0.8556, 0.3231, 0.2362, 1.0, 1.0, 0.0, 0.0, 0.0, 0.2362, 1.0, 0.7638, 1.0, 1.0, 0.0, 0.2362, 1.0, 0.7638, 1.0, 1.0, 0.0, 0.2362, 1.0, 1.0, 0.0, 0.0, 0.0, 0.0, 1.0, 0.0, 0.0, 1.0, 0.0, 0.0, 1.0, 1.0, 0.0, 1.0, 1.0, 0.0, 1.0, 0.0, 0.0, 1.0, 0.0, 0.0, 1.0, 1.0, 0.0, 1.0, 1.0, 1.0, 0.2588, 0.0, 0.0, 0.0, 0.2588, 1.0, 0.2588, 1.0, 0.0, 0.0, 0.0, 1.0, 0.5, 0.0, 0.2588, 0.0, 0.5, 1.0, 0.5, 1.0, 0.2588, 0.0, 0.2588, 1.0, 0.7071, 0.0, 0.5, 0.0, 0.7071, 1.0, 0.7071, 1.0, 0.5, 0.0, 0.5, 1.0, 0.866, 0.0, 0.7071, 0.0, 0.866, 1.0, 0.866, 1.0, 0.7071, 0.0, 0.7071, 1.0, 0.9659, 0.0, 0.866, 0.0, 0.9659, 1.0, 0.9659, 1.0, 0.866, 0.0, 0.866, 1.0, 1.0, 0.0, 0.9659, 0.0, 1.0, 1.0, 1.0, 1.0, 0.9659, 0.0, 0.9659, 0.0, 1.0, 1.0, 0.0, 1.0, 1.0, 0.0, 1.0, 0.0, 0.0, 1.0, 0.0, 0.0, 1.0, 0.7638, 0.0, 0.2362, 0.0, 0.0, 1.0, 1.0, 1.0, 0.7638, 0.0, 0.2362, 0.0, 1.0, 1.0, 0.0, 1.0, 0.2362, 0.0, 0.7638, 0.0, 1.0, 1.0, 0.2362, 0.0, 1.0, 1.0, 0.0, 1.0, 0.2362, 0.0, 0.7638, 0.0, 1.0, 1.0, 0.7638, 0.0, 0.0, 1.0, 1.0, 1.0, 0.7638, 0.0, 0.2362, 0.0, 0.0, 1.0, 1.0, 0.0, 0.0, 1.0, 1.0, 1.0, 1.0, 0.0, 0.0, 0.0, 0.0, 1.0, 1.0, 1.0, 1.0, 0.0, 0.0, 0.0, 1.0, 1.0, 0.0, 0.0, 0.0, 1.0, 0.2588, 0.03407, 0.0, 0.0, 0.0, 0.0, 0.2588, 0.03407, 0.2588, 0.03407, 0.0, 0.0, 0.5, 0.134, 0.5, 0.134, 0.2588, 0.03407, 0.5, 0.134, 0.2588, 0.03407, 0.2588, 0.03407, 0.7071, 0.2929, 0.7071, 0.2929, 0.5, 0.134, 0.7071, 0.2929, 0.5, 0.134, 0.5, 0.134, 0.866, 0.5, 0.866, 0.5, 0.7071, 0.2929, 0.866, 0.5, 0.7071, 0.2929, 0.7071, 0.2929, 0.9659, 0.7412, 0.9659, 0.7412, 0.866, 0.5, 0.9659, 0.7412, 0.866, 0.5, 0.866, 0.5, 1.0, 1.0, 1.0, 1.0, 0.9659, 0.7412, 1.0, 1.0, 0.9659, 0.7412, 0.9659, 0.7412, 1.0, 0.4179, 1.0, 1.0, 0.8732, 1.0, 1.0, 0.4179, 0.8732, 1.0, 0.8732, 0.4179, 0.8133, 0.0, 0.0, 0.2838, 0.0, 0.0, 0.8133, 0.0, 0.8133, 0.2838, 0.0, 0.2838, 0.9936, 0.3097, 0.8732, 0.4179, 0.8711, 0.3832, 0.9936, 0.3097, 0.8711, 0.3832, 0.8652, 0.3508, 0.9936, 0.3097, 1.0, 0.4179, 0.8732, 0.4179, 0.8616, 0.01424, 0.8288, 0.2884, 0.8133, 0.2838, 0.8616, 0.01424, 0.8133, 0.2838, 0.8133, 0.0, 0.975, 0.2089, 0.9936, 0.3097, 0.8652, 0.3508, 0.9066, 0.05598, 0.8432, 0.3018, 0.8288, 0.2884, 0.9066, 0.05598, 0.8288, 0.2884, 0.8616, 0.01424, 0.9453, 0.1224, 0.8652, 0.3508, 0.8556, 0.3231, 0.9453, 0.1224, 0.8556, 0.3231, 0.8432, 0.3018, 0.9453, 0.1224, 0.8432, 0.3018, 0.9066, 0.05598, 0.9453, 0.1224, 0.975, 0.2089, 0.8652, 0.3508, 0.0, 0.0, 1.0, 1.0, 1.0, 0.0, 0.0, 1.0, 1.0, 1.0, 0.0, 0.0, 0.7638, 0.0, 0.0, 1.0, 1.0, 1.0, 0.7638, 0.0, 0.2362, 0.0, 0.0, 1.0, 0.0, 1.0, 0.7638, 0.0, 0.2362, 0.0, 0.0, 1.0, 1.0, 1.0, 0.7638, 0.0, 0.0, 1.0, 1.0, 0.0, 1.0, 1.0, 0.0, 1.0, 0.0, 0.0, 1.0, 0.0, 1.0, 0.2588, 0.0, 0.0, 0.0, 0.2588, 1.0, 0.2588, 1.0, 0.0, 0.0, 0.0, 1.0, 0.5, 0.0, 0.2588, 0.0, 0.5, 1.0, 0.5, 1.0, 0.2588, 0.0, 0.2588, 1.0, 0.7071, 0.0, 0.5, 0.0, 0.7071, 1.0, 0.7071, 1.0, 0.5, 0.0, 0.5, 1.0, 0.866, 0.0, 0.7071, 0.0, 0.866, 1.0, 0.866, 1.0, 0.7071, 0.0, 0.7071, 1.0, 0.9659, 0.0, 0.866, 0.0, 0.9659, 1.0, 0.9659, 1.0, 0.866, 0.0, 0.866, 1.0, 1.0, 0.0, 0.9659, 0.0, 1.0, 1.0, 1.0, 1.0, 0.9659, 0.0, 0.9659, 0.0, 1.0, 0.0, 0.0, 1.0, 0.0, 0.0, 1.0, 1.0, 0.0, 1.0, 1.0, 0.0, 1.0, 0.0, 0.0, 1.0, 0.0, 0.0, 1.0, 1.0, 0.0, 1.0, 1.0, 1.0, 0.4179, 0.8732, 1.0, 1.0, 1.0, 1.0, 0.4179, 0.8732, 0.4179, 0.8732, 1.0, 0.8133, 0.0, 0.0, 0.2838, 0.8133, 0.2838, 0.8133, 0.0, 0.0, 0.0, 0.0, 0.2838, 0.9936, 0.3097, 0.8711, 0.3832, 0.8732, 0.4179, 0.9936, 0.3097, 0.8652, 0.3508, 0.8711, 0.3832, 0.9936, 0.3097, 0.8732, 0.4179, 1.0, 0.4179, 0.8616, 0.01424, 0.8133, 0.2838, 0.8288, 0.2884, 0.8616, 0.01424, 0.8133, 0.0, 0.8133, 0.2838, 0.975, 0.2089, 0.8652, 0.3508, 0.9936, 0.3097, 0.9066, 0.05598, 0.8432, 0.3018, 0.8556, 0.3231, 0.9066, 0.05598, 0.8288, 0.2884, 0.8432, 0.3018, 0.9066, 0.05598, 0.8616, 0.01424, 0.8288, 0.2884, 0.9453, 0.1224, 0.8556, 0.3231, 0.8652, 0.3508, 0.9453, 0.1224, 0.8652, 0.3508, 0.975, 0.2089, 0.9453, 0.1224, 0.9066, 0.05598, 0.8556, 0.3231, 0.0, 1.0, 0.0, 0.0, 1.0, 0.0, 0.0, 1.0, 1.0, 0.0, 1.0, 1.0, 0.2362, 0.0, 1.0, 1.0, 0.0, 1.0, 0.2362, 0.0, 0.7638, 0.0, 1.0, 1.0, 0.2362, 0.0, 1.0, 1.0, 0.0, 1.0, 0.2362, 0.0, 0.7638, 0.0, 1.0, 1.0, 1.0, 0.0, 0.0, 1.0, 1.0, 1.0, 1.0, 0.0, 0.0, 0.0, 0.0, 1.0, 1.0, 1.0, 1.0, 0.0, 0.0, 0.0, 1.0, 1.0, 0.0, 0.0, 0.0, 1.0, 0.2588, 0.03407, 0.0, 0.0, 0.0, 0.0, 0.2588, 0.03407, 0.2588, 0.03407, 0.0, 0.0, 0.5, 0.134, 0.5, 0.134, 0.2588, 0.03407, 0.5, 0.134, 0.2588, 0.03407, 0.2588, 0.03407, 0.7071, 0.2929, 0.7071, 0.2929, 0.5, 0.134, 0.7071, 0.2929, 0.5, 0.134, 0.5, 0.134, 0.866, 0.5, 0.866, 0.5, 0.7071, 0.2929, 0.866, 0.5, 0.7071, 0.2929, 0.7071, 0.2929, 0.9659, 0.7412, 0.9659, 0.7412, 0.866, 0.5, 0.9659, 0.7412, 0.866, 0.5, 0.866, 0.5, 1.0, 1.0, 1.0, 1.0, 0.9659, 0.7412, 1.0, 1.0, 0.9659, 0.7412, 0.9659, 0.7412, 1.0, 1.0, 0.0, 0.0, 0.0, 1.0, 1.0, 1.0, 1.0, 0.0, 0.0, 0.0, 1.0, 1.0, 0.0, 0.0, 0.0, 1.0, 1.0, 1.0, 1.0, 0.0, 0.0, 0.0, 0.0, 0.0, 0.7638, 1.0, 0.2362, 1.0, 0.0, 0.0, 1.0, 0.0, 0.7638, 1.0, 0.7638, 1.0, 0.0, 0.0, 1.0, 0.0, 0.7638, 1.0, 0.2362, 1.0, 0.0, 0.0, 0.2362, 1.0, 1.0, 0.0, 0.0, 0.0, 0.2362, 1.0, 0.7638, 1.0, 1.0, 0.0, 1.0, 0.0, 0.0, 0.0, 0.0, 1.0, 1.0, 0.0, 0.0, 1.0, 1.0, 1.0, 0.2362, 1.0, 1.0, 0.0, 0.0, 0.0, 0.2362, 1.0, 0.7638, 1.0, 1.0, 0.0, 0.357, 0.645, 0.0, 0.0, 0.0, 1.0, 0.357, 0.645, 0.357, 0.355, 0.0, 0.0, 1.0, 0.0, 0.357, 0.355, 0.643, 0.355, 1.0, 0.0, 0.0, 0.0, 0.357, 0.355, 1.0, 1.0, 0.643, 0.645, 0.357, 0.645, 1.0, 1.0, 0.643, 0.355, 0.643, 0.645, 1.0, 1.0, 0.357, 0.645, 0.0, 1.0, 1.0, 1.0, 1.0, 0.0, 0.643, 0.355, 0.25, 1.0, 1.0, 0.0, 1.0, 1.0, 3.175e-07, 0.0, 0.25, 1.0, 0.0, 0.5832, 3.175e-07, 0.0, 1.0, 0.0, 0.25, 1.0, 1.333e-06, 1.0, 0.3309, 1.905e-06, 0.0, 6.35e-07, 0.3317, 1.0, 0.3309, 1.905e-06, 1.333e-06, 1.0, 0.6683, 1.0, 0.6691, 1.905e-06, 0.3309, 1.905e-06, 0.6683, 1.0, 0.3309, 1.905e-06, 0.3317, 1.0, 1.0, 1.0, 1.0, 0.0, 0.6691, 1.905e-06, 1.0, 1.0, 0.6691, 1.905e-06, 0.6683, 1.0, 0.1906, 0.3453, 3.733e-07, 0.4477, 0.02166, 0.3453, 0.3453, 0.1906, 0.3453, 0.02166, 0.4477, 0.0, 0.5523, 3.733e-07, 0.3453, 0.1906, 0.4477, 0.0, 0.1906, 0.6547, 0.1906, 0.3453, 0.2307, 0.34, 0.1906, 0.6547, 0.0, 0.5523, 3.733e-07, 0.4477, 0.1906, 0.6547, 0.02166, 0.6547, 0.0, 0.5523, 0.1906, 0.6547, 3.733e-07, 0.4477, 0.1906, 0.3453, 0.6547, 0.1906, 0.5523, 3.733e-07, 0.6547, 0.02166, 0.6547, 0.1906, 0.3453, 0.1906, 0.5523, 3.733e-07, 0.66, 0.2307, 0.34, 0.2307, 0.3453, 0.1906, 0.66, 0.2307, 0.3453, 0.1906, 0.6547, 0.1906, 0.2307, 0.66, 0.1906, 0.6547, 0.2307, 0.34, 0.268, 0.6754, 0.268, 0.3246, 0.3, 0.3, 0.268, 0.6754, 0.2307, 0.34, 0.268, 0.3246, 0.268, 0.6754, 0.2307, 0.66, 0.2307, 0.34, 0.6754, 0.268, 0.3246, 0.268, 0.34, 0.2307, 0.6754, 0.268, 0.34, 0.2307, 0.66, 0.2307, 0.3, 0.7, 0.268, 0.6754, 0.3, 0.3, 0.7, 0.3, 0.3, 0.3, 0.3246, 0.268, 0.7, 0.3, 0.3246, 0.268, 0.6754, 0.268, 0.7, 0.7, 0.3, 0.3, 0.7, 0.3, 0.7, 0.7, 0.3, 0.7, 0.3, 0.3, 0.732, 0.6754, 0.7, 0.7, 0.7, 0.3, 0.732, 0.6754, 0.7, 0.3, 0.732, 0.3246, 0.6754, 0.732, 0.3246, 0.732, 0.3, 0.7, 0.6754, 0.732, 0.3, 0.7, 0.7, 0.7, 0.66, 0.7693, 0.34, 0.7693, 0.3246, 0.732, 0.66, 0.7693, 0.3453, 0.8094, 0.34, 0.7693, 0.66, 0.7693, 0.3246, 0.732, 0.6754, 0.732, 0.7693, 0.66, 0.732, 0.6754, 0.732, 0.3246, 0.7693, 0.66, 0.732, 0.3246, 0.7693, 0.34, 1.0, 0.4477, 0.8094, 0.3453, 0.9783, 0.3453, 0.4477, 1.0, 0.3453, 0.9783, 0.3453, 0.8094, 0.8094, 0.6547, 0.7693, 0.66, 0.7693, 0.34, 0.8094, 0.6547, 0.7693, 0.34, 0.8094, 0.3453, 0.6547, 0.8094, 0.4477, 1.0, 0.3453, 0.8094, 0.6547, 0.8094, 0.3453, 0.8094, 0.66, 0.7693, 1.0, 0.5523, 0.8094, 0.6547, 0.8094, 0.3453, 1.0, 0.5523, 0.8094, 0.3453, 1.0, 0.4477, 0.5523, 1.0, 0.4477, 1.0, 0.6547, 0.8094, 0.6547, 0.9783, 0.5523, 1.0, 0.6547, 0.8094, 0.9783, 0.6547, 0.8094, 0.6547, 1.0, 0.5523, 0.3453, 0.1906, 0.3453, 0.02166, 0.4477, 0.0, 0.1906, 0.3453, 3.733e-07, 0.4477, 0.02166, 0.3453, 0.5523, 3.733e-07, 0.3453, 0.1906, 0.4477, 0.0, 0.6547, 0.1906, 0.5523, 3.733e-07, 0.6547, 0.02166, 0.6547, 0.1906, 0.3453, 0.1906, 0.5523, 3.733e-07, 0.1906, 0.6547, 0.0, 0.5523, 3.733e-07, 0.4477, 0.1906, 0.6547, 0.02166, 0.6547, 0.0, 0.5523, 0.1906, 0.6547, 3.733e-07, 0.4477, 0.1906, 0.3453, 0.2307, 0.66, 0.1906, 0.3453, 0.2307, 0.34, 0.2307, 0.66, 0.1906, 0.6547, 0.1906, 0.3453, 0.66, 0.2307, 0.34, 0.2307, 0.3453, 0.1906, 0.66, 0.2307, 0.3453, 0.1906, 0.6547, 0.1906, 0.6754, 0.268, 0.3246, 0.268, 0.34, 0.2307, 0.6754, 0.268, 0.34, 0.2307, 0.66, 0.2307, 0.268, 0.6754, 0.2307, 0.34, 0.268, 0.3246, 0.268, 0.6754, 0.2307, 0.66, 0.2307, 0.34, 0.7, 0.3, 0.3, 0.3, 0.3246, 0.268, 0.7, 0.3, 0.3246, 0.268, 0.6754, 0.268, 0.3, 0.7, 0.268, 0.3246, 0.3, 0.3, 0.3, 0.7, 0.268, 0.6754, 0.268, 0.3246, 0.7, 0.7, 0.3, 0.3, 0.7, 0.3, 0.7, 0.7, 0.3, 0.7, 0.3, 0.3, 0.732, 0.6754, 0.7, 0.3, 0.732, 0.3246, 0.732, 0.6754, 0.7, 0.7, 0.7, 0.3, 0.6754, 0.732, 0.3246, 0.732, 0.3, 0.7, 0.6754, 0.732, 0.34, 0.7693, 0.3246, 0.732, 0.6754, 0.732, 0.3, 0.7, 0.7, 0.7, 0.7693, 0.66, 0.732, 0.6754, 0.732, 0.3246, 0.7693, 0.66, 0.732, 0.3246, 0.7693, 0.34, 0.66, 0.7693, 0.3453, 0.8094, 0.34, 0.7693, 0.66, 0.7693, 0.34, 0.7693, 0.6754, 0.732, 1.0, 0.4477, 0.8094, 0.3453, 0.9783, 0.3453, 0.4477, 1.0, 0.3453, 0.9783, 0.3453, 0.8094, 0.8094, 0.6547, 0.7693, 0.34, 0.8094, 0.3453, 0.8094, 0.6547, 0.7693, 0.66, 0.7693, 0.34, 0.6547, 0.8094, 0.3453, 0.8094, 0.66, 0.7693, 0.6547, 0.8094, 0.4477, 1.0, 0.3453, 0.8094, 1.0, 0.5523, 0.8094, 0.6547, 0.8094, 0.3453, 1.0, 0.5523, 0.8094, 0.3453, 1.0, 0.4477, 0.5523, 1.0, 0.4477, 1.0, 0.6547, 0.8094, 0.9783, 0.6547, 0.8094, 0.6547, 1.0, 0.5523, 0.6547, 0.9783, 0.5523, 1.0, 0.6547, 0.8094, 1.0, 1.0, 0.6691, 1.905e-06, 1.0, 6.35e-07, 0.6683, 1.0, 0.6691, 1.905e-06, 1.0, 1.0, 0.3317, 1.0, 0.3309, 1.905e-06, 0.6691, 1.905e-06, 0.3317, 1.0, 0.6691, 1.905e-06, 0.6683, 1.0, 1.333e-06, 1.0, 0.0, 0.0, 0.3309, 1.905e-06, 1.333e-06, 1.0, 0.3309, 1.905e-06, 0.3317, 1.0, 0.25, 2.712e-07, 1.0, 1.0, 1.0, 0.0, 3.175e-07, 1.0, 0.25, 2.712e-07, 0.0, 0.4168, 3.175e-07, 1.0, 1.0, 1.0, 0.25, 2.712e-07, 0.0, 0.7412, 1.0, 1.0, 1.0, 0.7412, 0.0, 0.7412, 1.0, 0.7412, 1.0, 0.5, 0.0, 0.7412, 0.0, 1.0, 1.0, 1.0, 0.0, 0.5, 0.0, 0.7412, 1.0, 0.5, 0.0, 0.2929, 1.0, 0.5, 1.0, 0.2929, 0.0, 0.2929, 1.0, 0.2929, 1.0, 0.134, 0.0, 0.2929, 0.0, 0.5, 1.0, 0.5, 0.0, 0.134, 0.0, 0.2929, 1.0, 0.134, 0.0, 0.03407, 1.0, 0.134, 1.0, 0.03407, 0.0, 0.03407, 0.0, 0.134, 1.0, 0.134, 0.0, 0.0, 1.0, 0.03407, 1.0, 0.0, 0.0, 0.0, 0.0, 0.03407, 1.0, 0.03407, 0.25, 1.0, 1.0, 1.0, 1.0, 0.0, 4.762e-07, 0.0, 0.25, 1.0, 1.0, 0.0, 0.0, 0.5832, 0.25, 1.0, 4.762e-07, 0.0, 1.0, 1.0, 0.6691, 1.905e-06, 1.0, 6.35e-07, 0.6683, 1.0, 0.6691, 1.905e-06, 1.0, 1.0, 0.3317, 1.0, 0.3309, 1.905e-06, 0.6691, 1.905e-06, 0.3317, 1.0, 0.6691, 1.905e-06, 0.6683, 1.0, 1.333e-06, 1.0, 0.0, 0.0, 0.3309, 1.905e-06, 1.333e-06, 1.0, 0.3309, 1.905e-06, 0.3317, 1.0, 0.25, 1.0, 1.0, 0.0, 1.0, 1.0, 3.175e-07, 0.0, 0.25, 1.0, 0.0, 0.5832, 3.175e-07, 0.0, 1.0, 0.0, 0.25, 1.0, 0.0, 0.7412, 1.0, 1.0, 1.0, 0.7412, 0.0, 0.7412, 1.0, 0.7412, 1.0, 0.5, 0.0, 0.7412, 0.0, 1.0, 1.0, 1.0, 0.0, 0.5, 0.0, 0.7412, 1.0, 0.5, 0.0, 0.2929, 1.0, 0.5, 1.0, 0.2929, 0.0, 0.2929, 0.0, 0.5, 1.0, 0.5, 0.0, 0.134, 1.0, 0.2929, 1.0, 0.134, 0.0, 0.134, 0.0, 0.2929, 1.0, 0.2929, 0.0, 0.03407, 1.0, 0.134, 1.0, 0.03407, 0.0, 0.03407, 0.0, 0.134, 1.0, 0.134, 0.0, 0.0, 1.0, 0.03407, 1.0, 0.0, 0.0, 0.0, 0.0, 0.03407, 1.0, 0.03407, 0.25, 1.0, 1.0, 1.0, 1.0, 0.0, 4.762e-07, 0.0, 0.25, 1.0, 1.0, 0.0, 0.0, 0.5832, 0.25, 1.0, 4.762e-07, 0.0, 1.333e-06, 1.0, 0.3309, 1.905e-06, 0.0, 6.35e-07, 0.3317, 1.0, 0.3309, 1.905e-06, 1.333e-06, 1.0, 0.6683, 1.0, 0.6691, 1.905e-06, 0.3309, 1.905e-06, 0.6683, 1.0, 0.3309, 1.905e-06, 0.3317, 1.0, 1.0, 1.0, 1.0, 0.0, 0.6691, 1.905e-06, 1.0, 1.0, 0.6691, 1.905e-06, 0.6683, 1.0, 0.25, 1.0, 1.0, 0.0, 1.0, 1.0, 3.175e-07, 0.0, 0.25, 1.0, 0.0, 0.5832, 3.175e-07, 0.0, 1.0, 0.0, 0.25, 1.0, 0.0, 0.03407, 1.0, 0.0, 1.0, 0.03407, 0.0, 0.03407, 0.0, 0.0, 1.0, 0.0, 0.0, 0.134, 1.0, 0.03407, 1.0, 0.134, 0.0, 0.134, 0.0, 0.03407, 1.0, 0.03407, 0.0, 0.2929, 1.0, 0.134, 1.0, 0.2929, 0.0, 0.2929, 0.0, 0.134, 1.0, 0.134, 0.0, 0.5, 1.0, 0.2929, 1.0, 0.5, 0.0, 0.5, 0.0, 0.2929, 1.0, 0.2929, 0.0, 0.7412, 1.0, 0.5, 1.0, 0.7412, 0.0, 0.7412, 0.0, 0.5, 1.0, 0.5, 0.0, 1.0, 1.0, 0.7412, 1.0, 1.0, 0.0, 1.0, 0.0, 0.7412, 1.0, 0.7412, 0.25, 3.39e-07, 1.0, 0.0, 1.0, 1.0, 4.762e-07, 1.0, 0.25, 3.39e-07, 1.0, 1.0, 0.0, 0.4168, 0.25, 3.39e-07, 4.762e-07, 1.0, 1.397e-06, 1.0, 0.3309, 1.905e-06, 0.0, 6.35e-07, 0.3317, 1.0, 0.3309, 1.905e-06, 1.397e-06, 1.0, 0.6683, 1.0, 0.6691, 1.905e-06, 0.3309, 1.905e-06, 0.6683, 1.0, 0.3309, 1.905e-06, 0.3317, 1.0, 1.0, 1.0, 1.0, 0.0, 0.6691, 1.905e-06, 1.0, 1.0, 0.6691, 1.905e-06, 0.6683, 1.0, 0.25, 2.712e-07, 1.0, 1.0, 1.0, 0.0, 3.175e-07, 1.0, 0.25, 2.712e-07, 0.0, 0.4168, 3.175e-07, 1.0, 1.0, 1.0, 0.25, 2.712e-07, 0.0, 0.9659, 1.0, 1.0, 1.0, 0.9659, 0.0, 0.9659, 0.0, 1.0, 1.0, 1.0, 0.0, 0.866, 1.0, 0.9659, 1.0, 0.866, 0.0, 0.866, 0.0, 0.9659, 1.0, 0.9659, 0.0, 0.7071, 1.0, 0.866, 1.0, 0.7071, 0.0, 0.7071, 0.0, 0.866, 1.0, 0.866, 0.0, 0.5, 1.0, 0.7071, 1.0, 0.5, 0.0, 0.5, 0.0, 0.7071, 1.0, 0.7071, 0.0, 0.2588, 1.0, 0.5, 1.0, 0.2588, 0.0, 0.2588, 0.0, 0.5, 1.0, 0.5, 0.0, 0.0, 1.0, 0.2588, 1.0, 0.0, 0.0, 0.0, 0.0, 0.2588, 1.0, 0.2588, 0.25, 3.39e-07, 1.0, 0.0, 1.0, 1.0, 4.762e-07, 1.0, 0.25, 3.39e-07, 1.0, 1.0, 0.0, 0.4168, 0.25, 3.39e-07, 4.762e-07, 1.0, 1.058e-06, 6.35e-08, 1.0, 0.3317, 1.0, 0.0, 0.0, 0.3317, 1.0, 0.6683, 1.0, 0.3317, 0.0, 0.3317, 1.0, 0.3317, 1.058e-06, 6.35e-08, 0.0, 0.6683, 1.0, 1.0, 1.0, 0.6683, 0.0, 0.6683, 1.0, 0.6683, 0.0, 0.3317, 1.058e-06, 1.0, 1.0, 1.0, 0.0, 0.6683, 1.058e-06, 1.0, 1.0, 0.6683, 1.0, 1.0, 0.0, 0.6683, 1.0, 0.3317, 1.0, 0.6683, 0.0, 0.6683, 1.0, 0.6683, 1.058e-06, 1.0, 0.0, 0.3317, 1.0, 5.969e-06, 1.0, 0.3317, 0.0, 0.3317, 1.0, 0.3317, 0.0, 0.6683, 1.058e-06, 0.0, 1.0, 5.969e-06, 0.0, 0.3317, 1.058e-06, 1.0, 1.0, 0.6683, 1.0, 1.0, 0.0, 0.6683, 1.0, 0.3317, 1.0, 0.6683, 0.0, 0.6683, 1.0, 0.6683, 1.058e-06, 1.0, 0.0, 0.3317, 1.0, 6.032e-06, 1.0, 0.3317, 0.0, 0.3317, 1.0, 0.3317, 0.0, 0.6683, 1.058e-06, 0.0, 1.0, 6.032e-06, 0.0, 0.3317, 1.058e-06, 1.27e-07, 1.0, 0.3317, 1.0, 0.0, 0.0, 0.3317, 1.0, 0.6683, 1.0, 0.3317, 0.0, 0.3317, 1.0, 0.3317, 1.058e-06, 1.27e-07, 0.0, 0.6683, 1.0, 1.0, 1.0, 0.6683, 0.0, 0.6683, 1.0, 0.6683, 0.0, 0.3317, 1.058e-06, 1.0, 1.0, 1.0, 0.0, 0.6683, 0.25, 1.0, 1.0, 1.0, 1.0, 0.0, 4.762e-07, 0.0, 0.25, 1.0, 1.0, 0.0, 0.0, 0.5832, 0.25, 1.0, 4.762e-07, 0.0, 1.058e-06, 1.0, 1.0, 0.6683, 1.0, 1.0, 0.0, 0.6683, 1.0, 0.3317, 1.0, 0.6683, 0.0, 0.6683, 1.0, 0.6683, 1.058e-06, 1.0, 0.0, 0.3317, 1.0, 6.032e-06, 1.0, 0.3317, 0.0, 0.3317, 1.0, 0.3317, 0.0, 0.6683, 1.058e-06, 0.0, 1.0, 6.032e-06, 0.0, 0.3317, 0.0, 0.7412, 1.0, 1.0, 1.0, 0.7412, 0.0, 0.7412, 0.0, 1.0, 1.0, 1.0, 0.0, 0.5, 1.0, 0.7412, 1.0, 0.5, 0.0, 0.5, 0.0, 0.7412, 1.0, 0.7412, 0.0, 0.2929, 1.0, 0.5, 1.0, 0.2929, 0.0, 0.2929, 1.0, 0.2929, 1.0, 0.134, 0.0, 0.2929, 0.0, 0.5, 1.0, 0.5, 0.0, 0.134, 1.0, 0.134, 1.0, 0.03407, 0.0, 0.134, 0.0, 0.2929, 1.0, 0.134, 0.0, 0.03407, 1.0, 0.03407, 1.0, 0.0, 0.0, 0.03407, 0.0, 0.134, 1.0, 0.03407, 0.0, 0.0, 0.0, 0.03407, 1.0, 0.0, 0.25, 1.0, 1.0, 0.0, 1.0, 1.0, 3.175e-07, 0.0, 0.25, 1.0, 0.0, 0.5832, 3.175e-07, 0.0, 1.0, 0.0, 0.25, 1.0, 1.0, 1.0, 0.6691, 1.905e-06, 1.0, 6.35e-07, 0.6683, 1.0, 0.6691, 1.905e-06, 1.0, 1.0, 0.3317, 1.0, 0.3309, 1.905e-06, 0.6691, 1.905e-06, 0.3317, 1.0, 0.6691, 1.905e-06, 0.6683, 1.0, 1.333e-06, 1.0, 0.0, 0.0, 0.3309, 1.905e-06, 1.333e-06, 1.0, 0.3309, 1.905e-06, 0.3317, 1.0, 1.058e-06, 1.27e-07, 1.0, 0.3317, 1.0, 0.0, 0.0, 0.3317, 1.0, 0.6683, 1.0, 0.3317, 0.0, 0.3317, 1.0, 0.3317, 1.058e-06, 1.27e-07, 0.0, 0.6683, 1.0, 1.0, 1.0, 0.6683, 0.0, 0.6683, 1.0, 0.6683, 0.0, 0.3317, 1.058e-06, 1.0, 1.0, 1.0, 0.0, 0.6683, 0.25, 1.0, 1.0, 1.0, 1.0, 0.0, 4.762e-07, 0.0, 0.25, 1.0, 1.0, 0.0, 0.0, 0.5832, 0.25, 1.0, 4.762e-07, 0.0, 0.0, 0.7412, 1.0, 1.0, 1.0, 0.7412, 0.0, 0.7412, 1.0, 0.7412, 1.0, 0.5, 0.0, 0.7412, 0.0, 1.0, 1.0, 1.0, 0.0, 0.5, 0.0, 0.7412, 1.0, 0.5, 0.0, 0.2929, 1.0, 0.5, 1.0, 0.2929, 0.0, 0.2929, 1.0, 0.2929, 1.0, 0.134, 0.0, 0.2929, 0.0, 0.5, 1.0, 0.5, 0.0, 0.134, 0.0, 0.2929, 1.0, 0.134, 0.0, 0.03407, 1.0, 0.134, 1.0, 0.03407, 0.0, 0.03407, 0.0, 0.134, 1.0, 0.134, 0.0, 0.0, 1.0, 0.03407, 1.0, 0.0, 0.0, 0.0, 0.0, 0.03407, 1.0, 0.03407, 0.25, 2.712e-07, 1.0, 1.0, 1.0, 0.0, 3.175e-07, 1.0, 0.25, 2.712e-07, 0.0, 0.4168, 3.175e-07, 1.0, 1.0, 1.0, 0.25, 2.712e-07, 1.0, 1.0, 0.6691, 1.905e-06, 1.0, 6.35e-07, 0.6683, 1.0, 0.6691, 1.905e-06, 1.0, 1.0, 0.3317, 1.0, 0.3309, 1.905e-06, 0.6691, 1.905e-06, 0.3317, 1.0, 0.6691, 1.905e-06, 0.6683, 1.0, 1.333e-06, 1.0, 0.0, 0.0, 0.3309, 1.905e-06, 1.333e-06, 1.0, 0.3309, 1.905e-06, 0.3317, 1.0, 1.058e-06, 6.35e-08, 1.0, 0.3317, 1.0, 0.0, 0.0, 0.3317, 1.0, 0.6683, 1.0, 0.3317, 0.0, 0.3317, 1.0, 0.3317, 1.058e-06, 6.35e-08, 0.0, 0.6683, 1.0, 1.0, 1.0, 0.6683, 0.0, 0.6683, 1.0, 0.6683, 0.0, 0.3317, 1.058e-06, 1.0, 1.0, 1.0, 0.0, 0.6683, 0.25, 3.39e-07, 1.0, 0.0, 1.0, 1.0, 4.762e-07, 1.0, 0.25, 3.39e-07, 1.0, 1.0, 0.0, 0.4168, 0.25, 3.39e-07, 4.762e-07, 1.0, 0.0, 0.9659, 1.0, 1.0, 1.0, 0.9659, 0.0, 0.9659, 0.0, 1.0, 1.0, 1.0, 0.0, 0.866, 1.0, 0.9659, 1.0, 0.866, 0.0, 0.866, 0.0, 0.9659, 1.0, 0.9659, 0.0, 0.7071, 1.0, 0.866, 1.0, 0.7071, 0.0, 0.7071, 0.0, 0.866, 1.0, 0.866, 0.0, 0.5, 1.0, 0.7071, 1.0, 0.5, 0.0, 0.5, 0.0, 0.7071, 1.0, 0.7071, 0.0, 0.2588, 1.0, 0.5, 1.0, 0.2588, 0.0, 0.2588, 0.0, 0.5, 1.0, 0.5, 0.0, 0.0, 1.0, 0.2588, 1.0, 0.0, 0.0, 0.0, 0.0, 0.2588, 1.0, 0.2588, 0.25, 2.712e-07, 1.0, 1.0, 1.0, 0.0, 3.175e-07, 1.0, 0.25, 2.712e-07, 0.0, 0.4168, 3.175e-07, 1.0, 1.0, 1.0, 0.25, 2.712e-07, 1.397e-06, 1.0, 0.3309, 1.905e-06, 0.0, 6.35e-07, 0.3317, 1.0, 0.3309, 1.905e-06, 1.397e-06, 1.0, 0.6683, 1.0, 0.6691, 1.905e-06, 0.3309, 1.905e-06, 0.6683, 1.0, 0.3309, 1.905e-06, 0.3317, 1.0, 1.0, 1.0, 1.0, 0.0, 0.6691, 1.905e-06, 1.0, 1.0, 0.6691, 1.905e-06, 0.6683, 1.0, 1.058e-06, 1.0, 1.0, 0.6683, 1.0, 1.0, 0.0, 0.6683, 1.0, 0.3317, 1.0, 0.6683, 0.0, 0.6683, 1.0, 0.6683, 1.058e-06, 1.0, 0.0, 0.3317, 1.0, 5.969e-06, 1.0, 0.3317, 0.0, 0.3317, 1.0, 0.3317, 0.0, 0.6683, 1.058e-06, 0.0, 1.0, 5.969e-06, 0.0, 0.3317, 0.25, 3.39e-07, 1.0, 0.0, 1.0, 1.0, 4.762e-07, 1.0, 0.25, 3.39e-07, 1.0, 1.0, 0.0, 0.4168, 0.25, 3.39e-07, 4.762e-07, 1.0, 0.0, 0.03407, 1.0, 0.0, 1.0, 0.03407, 0.0, 0.03407, 0.0, 0.0, 1.0, 0.0, 0.0, 0.134, 1.0, 0.03407, 1.0, 0.134, 0.0, 0.134, 0.0, 0.03407, 1.0, 0.03407, 0.0, 0.2929, 1.0, 0.134, 1.0, 0.2929, 0.0, 0.2929, 0.0, 0.134, 1.0, 0.134, 0.0, 0.5, 1.0, 0.2929, 1.0, 0.5, 0.0, 0.5, 0.0, 0.2929, 1.0, 0.2929, 0.0, 0.7412, 1.0, 0.5, 1.0, 0.7412, 0.0, 0.7412, 0.0, 0.5, 1.0, 0.5, 0.0, 1.0, 1.0, 0.7412, 1.0, 1.0, 0.0, 1.0, 0.0, 0.7412, 1.0, 0.7412])
me_shape_9_indexedfaceset.materials.append(mat_plastic_matte_black)
me_shape_9_indexedfaceset.materials.append(mat_metal_pins)
me_shape_9_indexedfaceset.update()

# ---- objects
ob_shape_9_indexedfaceset = bpy.data.objects.new('SHAPE_9_IndexedFaceSet', me_shape_9_indexedfaceset)

# ---- transforms, parenting, visibility, modifiers, constraints
ob_shape_9_indexedfaceset.location = (0.0, 1.192e-07, 0.0)
ob_shape_9_indexedfaceset.rotation_euler = (1.571, 0.0, 1.571)
ob_shape_9_indexedfaceset.scale = (2.54, 2.54, 2.54)
_m = ob_shape_9_indexedfaceset.modifiers.new('Bevel', 'BEVEL')
_m.segments = 3
_m = ob_shape_9_indexedfaceset.modifiers.new('Auto Smooth', 'NODES')
_m.node_group = ng_auto_smooth
_gi = [s.identifier for s in ng_auto_smooth.interface.items_tree if s.item_type == 'SOCKET' and s.in_out == 'INPUT']
_m[_gi[1]] = 0.5236  # Angle

# ---- collection membership
col_collection.objects.link(ob_shape_9_indexedfaceset)

# ---- scene / render settings (as saved in the file)
scene.frame_start = 1; scene.frame_end = 250; scene.frame_set(1)
scene.render.engine = 'BLENDER_EEVEE_NEXT'
scene.cycles.sampling_pattern = 'TABULATED_SOBOL'
scene.cycles.use_light_tree = False
scene.view_settings.view_transform = 'Filmic'
bpy.context.view_layer.update()

# ---- added for rendering (the .blend has no active camera and no usable light): camera, sun
cam_auto = bpy.data.cameras.new('AutoCamera')
cam_auto.lens = 50.0
cam_auto.sensor_width = 36.0
cam_auto.clip_end = 1000.0
ob_auto_camera = bpy.data.objects.new('AutoCamera', cam_auto)
scene.collection.objects.link(ob_auto_camera)
ob_auto_camera.location = (21.2408, -19.8255, 14.1637)
ob_auto_camera.rotation_euler = (1.09748, -7.21219e-08, 0.694738)
scene.camera = ob_auto_camera
light_auto_sun = bpy.data.lights.new('AutoSun', 'SUN')
light_auto_sun.energy = 3.0
light_auto_sun.angle = 0.0523599
ob_auto_sun = bpy.data.objects.new('AutoSun', light_auto_sun)
scene.collection.objects.link(ob_auto_sun)
ob_auto_sun.rotation_euler = (0.872665, 0.174533, 0.523599)
bpy.context.view_layer.update()
